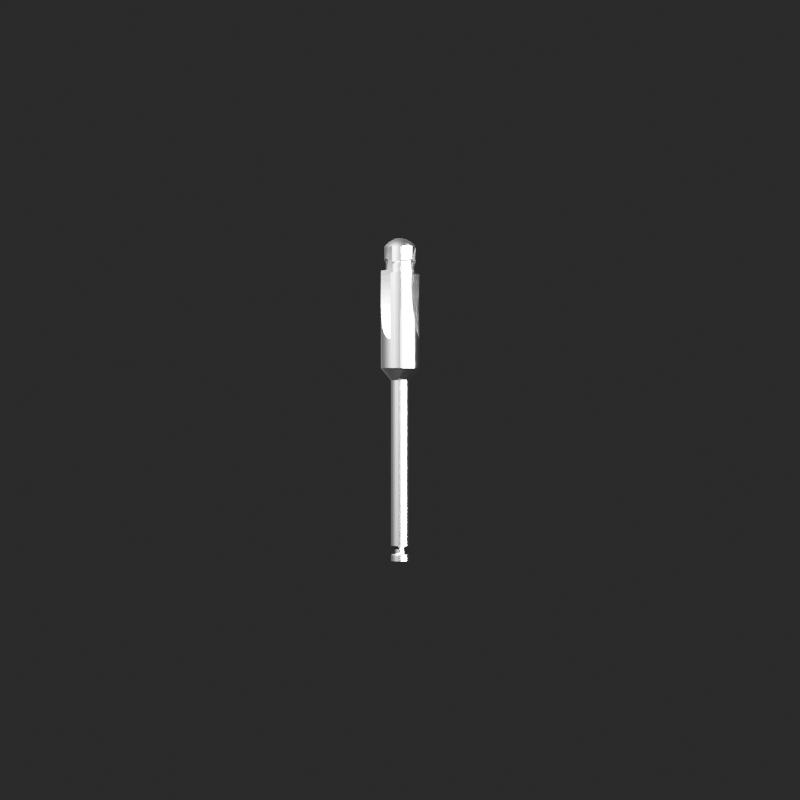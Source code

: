 # Source: Drill.blend  (saved by Blender 5.0.118; exported with 4.5.12 LTS)
import bpy
from mathutils import Matrix  # noqa: F401  (used for matrix-valued properties, if any)

bpy.ops.wm.read_factory_settings(use_empty=True)
scene = bpy.context.scene
scene.name = 'Scene'

# ---- collections
col_collection = bpy.data.collections.new('Collection'); scene.collection.children.link(col_collection)

# ---- materials (node trees are filled in below, after node groups)
mat_metal_padrao = bpy.data.materials.new('Metal_Padrao')

# ---- material node trees
mat_metal_padrao.use_nodes = True; mat_metal_padrao.node_tree.nodes.clear()
_N = mat_metal_padrao.node_tree.nodes; _L = mat_metal_padrao.node_tree.links
n0 = _N.new('ShaderNodeBsdfPrincipled'); n0.name = 'Principled BSDF'; n0.location = (-200, 100)
n0.inputs[1].default_value = 1.0
n0.inputs[2].default_value = 0.15
n1 = _N.new('ShaderNodeOutputMaterial'); n1.name = 'Material Output'; n1.location = (200, 100)
_L.new(n0.outputs[0], n1.inputs[0])
n1.is_active_output = True

# ---- world
world_world = bpy.data.worlds.new('World'); scene.world = world_world
world_world.use_nodes = True; world_world.node_tree.nodes.clear()
_N = world_world.node_tree.nodes; _L = world_world.node_tree.links
n0 = _N.new('ShaderNodeOutputWorld'); n0.name = 'World Output'; n0.location = (200, 100)
n1 = _N.new('ShaderNodeBackground'); n1.name = 'Background'; n1.location = (-200, 100)
n1.inputs[0].default_value = (0.05088, 0.05088, 0.05088, 1.0)
_L.new(n1.outputs[0], n0.inputs[0])
n0.is_active_output = True
world_world.color = (0.05088, 0.05088, 0.05088)
world_world.sun_shadow_jitter_overblur = 0.0

# ---- cameras
cam_camera = bpy.data.cameras.new('Camera')
cam_camera.clip_end = 100.0
cam_camera.ortho_scale = 7.314
cam_camera_qc = bpy.data.cameras.new('Camera_QC')
cam_camera_qc.lens = 100.0

# ---- lights
light_light = bpy.data.lights.new('Light', 'POINT')
light_light.energy = 1000.0
light_light.shadow_soft_size = 0.1
light_luz_key_data_003 = bpy.data.lights.new('Luz_Key_Data.003', 'POINT')
light_luz_key_data_003.energy = 500.0
light_luz_fill_data_003 = bpy.data.lights.new('Luz_Fill_Data.003', 'POINT')
light_luz_fill_data_003.energy = 50.0
light_luz_fill_data_003.shadow_soft_size = 0.2

# ---- meshes
me_103_418_1 = bpy.data.meshes.new('103.418-1')
me_103_418_1.from_pydata([(0.000481, 0.00347, 0.001699), (-0.0005951, 0.003959, 0.001031), (0.0001534, 0.003427, 0.001512), (-0.0006299, 0.003183, 0.001091), (3.708e-05, 0.002892, 0.001517), (-0.0006812, 0.002412, 0.00118), (-3.413e-05, 0.002628, 0.001517), (-0.0001176, 0.002371, 0.001513), (7.349e-07, 0.002296, 0.001595), (-1.427e-05, 0.001831, 0.001681), (0.0001148, 0.00221, 0.001677), (0.0008088, 0.003501, 0.001884), (0.0008555, 0.00403, 0.001864), (0.0008842, 0.004553, 0.00185), (-0.0005769, 0.004738, 0.0009995), (0.0008963, 0.00506, 0.001844), (-0.0005754, 0.005519, 0.0009968), (0.000893, 0.005557, 0.001846), (0.0008741, 0.006072, 0.001855), (-0.0005905, 0.006299, 0.001023), (0.0008377, 0.006599, 0.001872), (-0.0006221, 0.007075, 0.001078), (0.0007824, 0.007128, 0.001895), (0.0007069, 0.00765, 0.001925), (-0.0006703, 0.007847, 0.001161), (0.0006112, 0.008156, 0.001957), (-0.0007349, 0.008612, 0.001273), (0.0004954, 0.008639, 0.00199), (0.0004283, 0.008873, 0.002005), (0.0003499, 0.009114, 0.00202), (-0.0008157, 0.009367, 0.001413), (0.0002611, 0.009358, 0.002033), (0.0001633, 0.009596, 0.002044), (5.795e-05, 0.009821, 0.00205), (-0.0009125, 0.01011, 0.001581), (-5.499e-05, 0.01003, 0.00205), (-0.0001882, 0.01024, 0.002041), (-0.0003332, 0.01043, 0.002023), (-0.000488, 0.01059, 0.001991), (-0.0005732, 0.01066, 0.001969), (-0.001025, 0.01084, 0.001776), (-0.000662, 0.01072, 0.001941), (-0.0007532, 0.01077, 0.001907), (-0.0008452, 0.01081, 0.001868), (-0.0009363, 0.01083, 0.001824), (-0.0007488, 0.001649, 0.001297), (-8.775e-05, 0.00165, 0.001679), (-0.0001662, 0.001483, 0.001673), (-0.000258, 0.001317, 0.001661), (-0.0008326, 0.000896, 0.001442), (-0.0003617, 0.001161, 0.001642), (-0.000473, 0.001028, 0.001613), (-0.000601, 0.0009173, 0.00157), (-0.0007178, 0.0009015, 0.001507), (-0.001576, 0.002236, -0.0005824), (-0.001448, 0.002314, -0.0006775), (-0.00151, 0.00221, -0.0007393), (-0.001391, 0.002293, -0.0007878), (-0.001381, 0.002296, -0.0007969), (-0.001332, 0.002398, -0.000725), (-0.001251, 0.002371, -0.0008584), (-0.001627, 0.002263, -0.0004193), (-0.001533, 0.002354, -0.000446), (-0.001495, 0.002334, -0.0005631), (-0.001399, 0.002425, -0.0005838), (-0.001563, 0.002375, -0.000325), (-0.00166, 0.00229, -0.0002519), (-0.001583, 0.002395, -0.0002028), (-0.001677, 0.002316, -8.198e-05), (-0.001594, 0.002416, -7.94e-05), (-0.001596, 0.002436, 4.441e-05), (-0.001515, 0.002533, 2.642e-05), (-0.001505, 0.00256, 0.0001821), (-0.00158, 0.002468, 0.0002381), (-0.00148, 0.002587, 0.0003359), (-0.001541, 0.0025, 0.0004282), (-0.001438, 0.002614, 0.000486), (-0.001467, 0.002537, 0.0006398), (-0.001381, 0.002641, 0.0006308), (-0.001362, 0.002574, 0.0008387), (-0.001309, 0.002668, 0.000769), (-0.001222, 0.002696, 0.0008993), (-0.00123, 0.002611, 0.001022), (-0.001123, 0.002723, 0.00102), (-0.001074, 0.002648, 0.001184), (-0.001011, 0.00275, 0.001131), (-0.0009365, 0.002677, 0.001296), (-0.0008897, 0.002777, 0.001229), (-0.0007587, 0.002804, 0.001314), (-0.0009627, 0.002582, 0.001378), (-0.0008405, 0.002604, 0.001456), (-0.001677, 0.002343, 8.874e-05), (-0.00166, 0.00237, 0.0002584), (-0.001626, 0.002397, 0.0004253), (-0.001575, 0.002423, 0.0005875), (-0.001519, 0.002446, 0.0007204), (-0.001451, 0.002468, 0.0008482), (-0.001372, 0.002491, 0.0009698), (-0.001283, 0.002514, 0.001085), (-0.001185, 0.002536, 0.001191), (-0.001078, 0.002559, 0.00129), (-0.001509, 0.002506, -0.0001297), (-0.001487, 0.002479, -0.0002845), (-0.001451, 0.002452, -0.0004364), (0.001293, 0.002236, -0.001074), (0.00131, 0.002314, -0.0009151), (0.001395, 0.00221, -0.0009381), (0.001378, 0.002293, -0.0008114), (0.001381, 0.002296, -0.0007982), (0.001294, 0.002398, -0.0007916), (0.001369, 0.002371, -0.0006546), (0.001176, 0.002263, -0.001199), (0.001153, 0.002354, -0.001105), (0.001235, 0.002334, -0.001013), (0.001205, 0.002425, -0.0009198), (0.001063, 0.002375, -0.001191), (0.001048, 0.00229, -0.001312), (0.000967, 0.002395, -0.00127), (0.0009094, 0.002316, -0.001411), (0.0008658, 0.002416, -0.001341), (0.0007596, 0.002436, -0.001405), (0.0007344, 0.002533, -0.001325), (0.0005948, 0.00256, -0.001395), (0.000584, 0.002468, -0.001488), (0.000449, 0.002587, -0.00145), (0.0003999, 0.0025, -0.001549), (0.0002984, 0.002614, -0.001489), (0.0001794, 0.002537, -0.00159), (0.0001443, 0.002641, -0.001512), (-4.518e-05, 0.002574, -0.001599), (-1.16e-05, 0.002668, -0.001518), (-0.0001676, 0.002696, -0.001508), (-0.0002701, 0.002611, -0.001576), (-0.0003221, 0.002723, -0.001482), (-0.0004885, 0.002648, -0.001522), (-0.0004732, 0.00275, -0.001441), (-0.0006542, 0.002677, -0.001459), (-0.0006193, 0.002777, -0.001385), (-0.0007587, 0.002804, -0.001314), (-0.0007118, 0.002582, -0.001523), (-0.0008405, 0.002604, -0.001456), (0.0007615, 0.002343, -0.001497), (0.0006061, 0.00237, -0.001567), (0.0004447, 0.002397, -0.001621), (0.0002789, 0.002423, -0.001658), (0.0001355, 0.002446, -0.001676), (-9.095e-06, 0.002468, -0.001681), (-0.0001538, 0.002491, -0.001673), (-0.0002976, 0.002514, -0.001654), (-0.0004393, 0.002536, -0.001622), (-0.0005777, 0.002559, -0.001578), (0.0008666, 0.002506, -0.001242), (0.00099, 0.002479, -0.001146), (0.001103, 0.002452, -0.001038), (-0.0007585, 0.003001, 0.001314), (-0.0007585, 0.003821, 0.001314), (-0.0008675, 0.003791, 0.001251), (-0.001025, 0.003821, 0.001776), (-0.001061, 0.003811, 0.001754), (-0.001097, 0.003801, 0.001732), (-0.001132, 0.003791, 0.001709), (-0.001332, 0.002892, -0.0007262), (-0.001334, 0.002903, -0.0007219), (-0.001386, 0.003427, -0.0006231), (-0.001429, 0.002944, -0.0005039), (-0.001435, 0.00345, -0.0005), (-0.001489, 0.002985, -0.0002737), (-0.001472, 0.003472, -0.0003736), (-0.001499, 0.003495, -0.0002445), (-0.001515, 0.003027, -3.634e-05), (-0.001515, 0.003518, -0.0001137), (-0.001521, 0.003541, 1.789e-05), (-0.001509, 0.003059, 0.0001492), (-0.001514, 0.003563, 0.0001492), (-0.001481, 0.003091, 0.0003332), (-0.001497, 0.003586, 0.0002794), (-0.001468, 0.003609, 0.0004075), (-0.00142, 0.003129, 0.0005398), (-0.001427, 0.003632, 0.0005325), (-0.001328, 0.003166, 0.0007355), (-0.001375, 0.003654, 0.0006536), (-0.001313, 0.003677, 0.00077), (-0.001209, 0.003204, 0.0009167), (-0.001241, 0.0037, 0.0008808), (-0.00116, 0.003723, 0.0009851), (-0.001066, 0.003241, 0.00108), (-0.00107, 0.003746, 0.001082), (-0.0009388, 0.003271, 0.001192), (-0.0009725, 0.003768, 0.001171), (-0.001296, 0.002628, -0.0007879), (-0.00204, 0.003558, 0.0002007), (-0.002049, 0.003532, 2.169e-07), (-0.001784, 0.003529, -3.823e-05), (-0.002046, 0.003522, -8.057e-05), (-0.002042, 0.003511, -0.0001612), (-0.001764, 0.003495, -0.0002685), (-0.002034, 0.003501, -0.0002417), (-0.00171, 0.00347, -0.0004331), (-0.001774, 0.003563, 0.0001926), (-0.001745, 0.00359, 0.0003763), (-0.001697, 0.003618, 0.0005559), (-0.001621, 0.003649, 0.0007511), (-0.001521, 0.003679, 0.0009359), (-0.0014, 0.00371, 0.001108), (-0.00126, 0.003741, 0.001265), (-0.001135, 0.003766, 0.001379), (-0.001256, 0.003772, 0.001621), (-0.001372, 0.003752, 0.001523), (-0.001481, 0.003733, 0.001416), (-0.001583, 0.003713, 0.001302), (-0.001675, 0.003693, 0.001181), (-0.001758, 0.003674, 0.001054), (-0.001832, 0.003654, 0.0009204), (-0.001895, 0.003635, 0.0007822), (-0.001962, 0.003609, 0.0005936), (-0.002011, 0.003584, 0.0003991), (-0.0008353, 0.0009031, 0.001447), (-0.0008379, 0.0009102, 0.001452), (-0.0008405, 0.0009173, 0.001456), (-0.0005951, 0.003959, -0.001031), (-0.0006299, 0.003183, -0.001091), (-0.0006812, 0.002412, -0.00118), (-0.001449, 0.001831, -0.0008529), (-0.002041, 0.00403, -0.0001908), (-0.002044, 0.004553, -0.0001592), (-0.0005769, 0.004738, -0.0009995), (-0.002045, 0.00506, -0.0001457), (-0.0005754, 0.005519, -0.0009968), (-0.002045, 0.005557, -0.0001493), (-0.002043, 0.006072, -0.0001704), (-0.0005905, 0.006299, -0.001023), (-0.002039, 0.006599, -0.0002101), (-0.0006221, 0.007075, -0.001078), (-0.002032, 0.007128, -0.0002699), (-0.00202, 0.00765, -0.0003501), (-0.0006703, 0.007847, -0.001161), (-0.002, 0.008156, -0.0004492), (-0.0007349, 0.008612, -0.001273), (-0.00197, 0.008639, -0.0005657), (-0.00195, 0.008873, -0.0006315), (-0.001924, 0.009114, -0.000707), (-0.0008157, 0.009367, -0.001413), (-0.001891, 0.009358, -0.0007905), (-0.001851, 0.009596, -0.0008803), (-0.001804, 0.009821, -0.0009745), (-0.0009125, 0.01011, -0.001581), (-0.001747, 0.01003, -0.001072), (-0.001673, 0.01024, -0.001184), (-0.001585, 0.01043, -0.0013), (-0.00148, 0.01059, -0.001418), (-0.001418, 0.01066, -0.001481), (-0.001025, 0.01084, -0.001776), (-0.001349, 0.01072, -0.001544), (-0.001275, 0.01077, -0.001606), (-0.001195, 0.01081, -0.001666), (-0.001111, 0.01083, -0.001723), (-0.0007488, 0.001649, -0.001297), (-0.00141, 0.00165, -0.0009155), (-0.001366, 0.001483, -0.0009805), (-0.001309, 0.001317, -0.001054), (-0.0008326, 0.000896, -0.001442), (-0.001241, 0.001161, -0.001134), (-0.00116, 0.001028, -0.001216), (-0.001059, 0.0009173, -0.001306), (-0.0009844, 0.0009055, -0.001352), (-0.0009089, 0.0008984, -0.001398), (-0.0007585, 0.003001, -0.001314), (-0.0007585, 0.003821, -0.001314), (-0.0006495, 0.003791, -0.001377), (-0.001025, 0.003821, -0.001776), (-0.0009884, 0.003811, -0.001796), (-0.0009514, 0.003801, -0.001816), (-0.000914, 0.003791, -0.001835), (0.001295, 0.002892, -0.0007904), (0.001292, 0.002903, -0.0007945), (0.001232, 0.003427, -0.0008889), (0.001151, 0.002944, -0.0009857), (0.00115, 0.00345, -0.0009926), (0.0009817, 0.002985, -0.001153), (0.00106, 0.003472, -0.001088), (0.0009613, 0.003495, -0.001176), (0.0007888, 0.003027, -0.001294), (0.0008561, 0.003518, -0.001256), (0.0007448, 0.003541, -0.001326), (0.0006254, 0.003059, -0.001382), (0.000628, 0.003563, -0.001386), (0.000452, 0.003091, -0.00145), (0.0005065, 0.003586, -0.001436), (0.000381, 0.003609, -0.001475), (0.0002424, 0.003129, -0.0015), (0.0002524, 0.003632, -0.001502), (2.717e-05, 0.003166, -0.001518), (0.0001216, 0.003654, -0.001518), (-1.024e-05, 0.003677, -0.001522), (-0.0001891, 0.003204, -0.001506), (-0.0001422, 0.0037, -0.001515), (-0.0002731, 0.003723, -0.001497), (-0.0004018, 0.003241, -0.001463), (-0.000402, 0.003746, -0.001468), (-0.0005631, 0.003271, -0.001409), (-0.0005278, 0.003768, -0.001428), (0.00133, 0.002628, -0.0007288), (-0.0006261, 0.003766, -0.001673), (-0.0007853, 0.003773, -0.001894), (-0.0006527, 0.003755, -0.001943), (-0.0004649, 0.003741, -0.001724), (-0.000517, 0.003737, -0.001984), (-0.0003789, 0.003719, -0.002015), (-0.0002591, 0.00371, -0.001767), (-0.0002389, 0.0037, -0.002036), (-4.972e-05, 0.003679, -0.001786), (-9.797e-05, 0.003682, -0.002048), (4.339e-05, 0.003664, -0.00205), (0.0001601, 0.003649, -0.001779), (0.0001844, 0.003646, -0.002043), (0.0003245, 0.003628, -0.002025), (0.0003674, 0.003618, -0.001748), (0.0004629, 0.00361, -0.001997), (0.0005467, 0.00359, -0.0017), (0.0005991, 0.003592, -0.00196), (0.0007325, 0.003574, -0.001914), (0.0007201, 0.003563, -0.001633), (0.0008624, 0.003555, -0.001858), (0.0009884, 0.003537, -0.001794), (0.0009248, 0.003529, -0.001526), (0.00111, 0.003519, -0.001721), (0.001114, 0.003495, -0.001394), (0.001226, 0.003501, -0.001641), (0.00123, 0.00347, -0.001265), (-0.0008353, 0.0009031, -0.001447), (-0.0008379, 0.0009102, -0.001452), (-0.0008405, 0.0009173, -0.001456), (4.192e-05, 0.002903, 0.001516), (0.0002781, 0.002944, 0.00149), (0.0002844, 0.00345, 0.001493), (0.0005077, 0.002985, 0.001427), (0.0004126, 0.003472, 0.001462), (0.0005379, 0.003495, 0.001421), (0.0007259, 0.003027, 0.00133), (0.0006593, 0.003518, 0.001369), (0.0007758, 0.003541, 0.001308), (0.0008839, 0.003059, 0.001233), (0.0008865, 0.003563, 0.001237), (0.001029, 0.003091, 0.001116), (0.0009904, 0.003586, 0.001157), (0.001087, 0.003609, 0.001068), (0.001177, 0.003129, 0.0009598), (0.001175, 0.003632, 0.0009698), (0.001301, 0.003166, 0.0007826), (0.001254, 0.003654, 0.0008643), (0.001323, 0.003677, 0.0007523), (0.001398, 0.003204, 0.0005891), (0.001383, 0.0037, 0.0006345), (0.001433, 0.003723, 0.0005121), (0.001468, 0.003241, 0.0003836), (0.001472, 0.003746, 0.0003858), (0.001502, 0.003271, 0.0002169), (0.0015, 0.003768, 0.0002568), (0.001517, 0.003791, 0.0001259), (0.001517, 0.002804, 3.025e-09), (0.001517, 0.003001, 0.0), (3.843e-05, 0.002398, 0.001517), (0.0001939, 0.002425, 0.001504), (0.0003474, 0.002452, 0.001475), (0.0004972, 0.002479, 0.00143), (0.0006419, 0.002506, 0.001371), (0.0007801, 0.002533, 0.001299), (0.0009102, 0.00256, 0.001212), (0.001031, 0.002587, 0.001114), (0.00114, 0.002614, 0.001003), (0.001237, 0.002641, 0.0008809), (0.00132, 0.002668, 0.000749), (0.00139, 0.002696, 0.0006089), (0.001445, 0.002723, 0.0004623), (0.001485, 0.00275, 0.0003108), (0.001509, 0.002777, 0.0001562), (1.362e-05, 0.002294, 0.001599), (0.0001372, 0.002314, 0.001593), (0.000284, 0.002236, 0.001657), (0.0004502, 0.002263, 0.001619), (0.0003803, 0.002354, 0.001551), (0.0002598, 0.002334, 0.001576), (0.0004998, 0.002375, 0.001516), (0.0006119, 0.00229, 0.001564), (0.0006158, 0.002395, 0.001472), (0.0007674, 0.002316, 0.001493), (0.0007283, 0.002416, 0.00142), (0.0008365, 0.002436, 0.00136), (0.0009963, 0.002468, 0.00125), (0.001141, 0.0025, 0.001121), (0.001287, 0.002537, 0.0009506), (0.001407, 0.002574, 0.0007605), (0.0015, 0.002611, 0.000554), (0.001562, 0.002648, 0.0003381), (0.001591, 0.002677, 0.000163), (0.001675, 0.002582, 0.0001449), (0.001681, 0.002604, 2.203e-09), (0.0009152, 0.002343, 0.001408), (0.001054, 0.00237, 0.001308), (0.001181, 0.002397, 0.001196), (0.001296, 0.002423, 0.001071), (0.001383, 0.002446, 0.0009552), (0.00146, 0.002468, 0.0008324), (0.001526, 0.002491, 0.0007033), (0.001581, 0.002514, 0.000569), (0.001624, 0.002536, 0.0004304), (0.001655, 0.002559, 0.0002887), (-0.000747, 0.0008754, 0.001471), (-0.0005424, 0.0007736, 0.001471), (-0.0003788, 0.0009173, 0.001638), (-0.0003288, 0.0007047, 0.001471), (-0.0001494, 0.0009173, 0.001675), (-0.0001097, 0.0006701, 0.001471), (8.286e-05, 0.0009173, 0.001679), (0.0001112, 0.0006702, 0.001471), (0.0003303, 0.0007051, 0.001471), (0.0001226, 0.0004567, 0.001239), (0.0003642, 0.0004952, 0.001239), (0.000132, 0.0002815, 0.0009852), (0.000392, 0.0003229, 0.0009852), (0.0001391, 0.0001476, 0.0007154), (0.0004133, 0.0001912, 0.0007154), (0.000144, 5.705e-05, 0.0004337), (0.0004276, 0.0001022, 0.0004337), (0.0001464, 1.149e-05, 0.0001447), (0.0004349, 5.741e-05, 0.0001447), (0.0001464, 1.164e-05, -0.0001467), (0.0004348, 5.756e-05, -0.0001467), (0.000144, 5.751e-05, -0.0004356), (0.0004276, 0.0001027, -0.0004356), (0.0001391, 0.0001483, -0.0007172), (0.0004131, 0.000192, -0.0007172), (0.0001319, 0.0002826, -0.0009869), (0.0003918, 0.000324, -0.0009869), (0.0001226, 0.000458, -0.00124), (0.000364, 0.0004965, -0.00124), (0.0001111, 0.0006717, -0.001473), (0.00033, 0.0007066, -0.001473), (0.0002811, 0.0009173, -0.001658), (0.0005069, 0.0009173, -0.001603), (-0.0008236, 0.000683, 0.001239), (-0.0005981, 0.0005707, 0.001239), (-0.0003626, 0.0004948, 0.001239), (-0.000121, 0.0004566, 0.001239), (-0.001033, 0.0009173, 0.001326), (-0.001035, 0.0008299, 0.001239), (-0.001114, 0.0006832, 0.0009852), (-0.0008865, 0.0005251, 0.0009852), (-0.001175, 0.000571, 0.0007154), (-0.0009346, 0.0004044, 0.0007154), (-0.001216, 0.0004952, 0.0004337), (-0.0009671, 0.0003228, 0.0004337), (-0.001236, 0.0004571, 0.0001447), (-0.0009835, 0.0002817, 0.0001447), (-0.001236, 0.0004572, -0.0001467), (-0.0009834, 0.0002818, -0.0001467), (-0.001216, 0.0004956, -0.0004356), (-0.0009669, 0.0003232, -0.0004356), (-0.001175, 0.0005717, -0.0007172), (-0.0009343, 0.000405, -0.0007172), (-0.001114, 0.0006841, -0.0009869), (-0.0008861, 0.0005261, -0.0009869), (-0.001035, 0.000831, -0.00124), (-0.0008232, 0.0006842, -0.00124), (-0.001206, 0.0009173, 0.001171), (-0.001324, 0.0008759, 0.0009852), (-0.001356, 0.0009173, 0.0009936), (-0.00148, 0.0009173, 0.0007971), (-0.001396, 0.0007741, 0.0007154), (-0.001576, 0.0009173, 0.0005854), (-0.001444, 0.0007054, 0.0004337), (-0.001641, 0.0009173, 0.0003625), (-0.001469, 0.0006708, 0.0001447), (-0.001676, 0.0009173, 0.0001327), (-0.001678, 0.0009173, -9.97e-05), (-0.001468, 0.0006709, -0.0001467), (-0.001648, 0.0009173, -0.0003302), (-0.001444, 0.0007057, -0.0004356), (-0.001587, 0.0009173, -0.0005543), (-0.001395, 0.0007747, -0.0007172), (-0.001495, 0.0009173, -0.0007679), (-0.001375, 0.0009173, -0.0009668), (-0.001323, 0.0008766, -0.0009869), (-0.001229, 0.0009173, -0.001147), (-0.0007464, 0.0008768, -0.001473), (-0.0006318, 0.0009173, -0.001558), (-0.000542, 0.000775, -0.001473), (-0.0004109, 0.0009173, -0.00163), (-0.0003286, 0.0007062, -0.001473), (-0.0001823, 0.0009173, -0.001671), (-0.0001096, 0.0006716, -0.001473), (4.986e-05, 0.0009173, -0.001681), (0.0005435, 0.0007756, -0.001473), (0.000723, 0.0009173, -0.001518), (0.0007478, 0.0008776, -0.001473), (0.0009254, 0.0009173, -0.001404), (0.0008246, 0.0006851, -0.00124), (0.001036, 0.0008321, -0.00124), (0.001115, 0.0006853, -0.0009869), (0.001273, 0.0009173, -0.001098), (0.001325, 0.000878, -0.0009869), (0.001413, 0.0009173, -0.0009114), (0.001396, 0.000776, -0.0007172), (0.001525, 0.0009173, -0.0007079), (0.001445, 0.0007069, -0.0004356), (0.001608, 0.0009173, -0.0004909), (0.00166, 0.0009173, -0.0002645), (0.00111, 0.0009173, -0.001263), (0.001469, 0.0006719, -0.0001467), (0.001664, 0.0009015, -0.0001319), (0.001665, 0.000896, 0.0), (0.001671, 0.0009031, 0.0), (0.001665, 0.0009173, 0.0002318), (0.001469, 0.0006716, 0.0001447), (0.001238, 0.0004585, -0.0001467), (0.001217, 0.0004969, -0.0004356), (0.0009687, 0.0003242, -0.0004356), (0.000936, 0.000406, -0.0007172), (0.0006803, 0.0002783, -0.0007172), (0.0006452, 0.0004059, -0.0009869), (0.001676, 0.0009102, 0.0), (0.001681, 0.0009173, 0.0), (0.001445, 0.000706, 0.0004337), (0.001617, 0.0009173, 0.0004592), (0.001538, 0.0009173, 0.0006778), (0.001396, 0.0007745, 0.0007154), (0.00143, 0.0009173, 0.0008835), (0.001324, 0.000876, 0.0009852), (0.001295, 0.0009173, 0.001072), (0.001116, 0.0006844, 0.0009852), (0.001135, 0.0009173, 0.001241), (0.001037, 0.000831, 0.001239), (0.0009527, 0.0009173, 0.001385), (0.0008251, 0.0006839, 0.001239), (0.0007483, 0.0008762, 0.001471), (0.0005997, 0.0005713, 0.001239), (0.0005439, 0.0007741, 0.001471), (0.0007527, 0.0009173, 0.001503), (0.0005383, 0.0009173, 0.001593), (0.0003136, 0.0009173, 0.001652), (-0.0005977, 0.0005719, -0.00124), (-0.0003624, 0.0004961, -0.00124), (-0.0001209, 0.0004579, -0.00124), (-0.0006435, 0.0004052, -0.0009869), (-0.0003901, 0.0003235, -0.0009869), (-0.0001302, 0.0002824, -0.0009869), (-0.0006785, 0.0002776, -0.0007172), (-0.0004113, 0.0001915, -0.0007172), (-0.0001372, 0.0001482, -0.0007172), (-0.0007022, 0.0001913, -0.0004356), (-0.0004257, 0.0001022, -0.0004356), (-0.000142, 5.736e-05, -0.0004356), (-0.0007141, 0.0001477, -0.0001467), (-0.0004329, 5.71e-05, -0.0001467), (-0.0001444, 1.148e-05, -0.0001467), (-0.0007142, 0.0001476, 0.0001447), (-0.0004329, 5.695e-05, 0.0001447), (-0.0001445, 1.133e-05, 0.0001447), (-0.0007023, 0.0001909, 0.0004337), (-0.0004257, 0.0001018, 0.0004337), (-0.0001421, 5.69e-05, 0.0004337), (-0.0006787, 0.0002769, 0.0007154), (-0.0004114, 0.0001908, 0.0007154), (-0.0001373, 0.0001474, 0.0007154), (-0.0006438, 0.0004042, 0.0009852), (-0.0003902, 0.0003225, 0.0009852), (-0.0001302, 0.0002814, 0.0009852), (0.0005993, 0.0005726, -0.00124), (0.000704, 0.0001921, -0.0004356), (0.000716, 0.0001485, -0.0001467), (0.000716, 0.0001483, 0.0001447), (0.0007041, 0.0001916, 0.0004337), (0.0006805, 0.0002776, 0.0007154), (0.0006454, 0.0004049, 0.0009852), (0.0008881, 0.0005261, 0.0009852), (0.0009363, 0.0004054, 0.0007154), (0.001176, 0.0005723, 0.0007154), (0.0009688, 0.0003238, 0.0004337), (0.001217, 0.0004965, 0.0004337), (0.0009852, 0.0002828, 0.0001447), (0.001238, 0.0004584, 0.0001447), (0.0009852, 0.0002829, -0.0001467), (0.0008877, 0.000527, -0.0009869), (0.001176, 0.0005729, -0.0007172), (0.001461, 0.00184, -0.0008331), (0.001495, 0.001664, -0.0007711), (0.00153, 0.001494, -0.0006999), (0.001564, 0.001332, -0.0006172), (0.001598, 0.001179, -0.0005208), (0.001632, 0.001035, -0.0004042), (0.001647, 0.0009716, -0.0003369), (0.001517, 0.003821, 0.0), (0.00205, 0.003821, 0.0), (0.00205, 0.003811, 4.199e-05), (0.002048, 0.003801, 8.397e-05), (0.002046, 0.003791, 0.0001259), (0.001631, 0.009367, 0.0), (0.001825, 0.01011, 0.0), (0.00205, 0.01084, 0.0), (0.001362, 0.002412, 0.0), (0.00126, 0.003183, 0.0), (0.00119, 0.003959, 0.0), (0.001498, 0.001649, 0.0), (0.001181, 0.006299, 0.0), (0.001154, 0.004738, 0.0), (0.001151, 0.005519, 0.0), (0.001244, 0.007075, 0.0), (0.001341, 0.007847, 0.0), (0.00147, 0.008612, 0.0), (0.0006094, 0.003488, 0.001678), (0.0008017, 0.003519, 0.001596), (0.0009369, 0.003519, 0.001824), (0.001061, 0.003537, 0.001755), (0.0009833, 0.00355, 0.001491), (0.001179, 0.003555, 0.001678), (0.001121, 0.003575, 0.001391), (0.001292, 0.003574, 0.001593), (0.001398, 0.003592, 0.0015), (0.001248, 0.0036, 0.001277), (0.001498, 0.00361, 0.0014), (0.001401, 0.003634, 0.001106), (0.00159, 0.003628, 0.001293), (0.001675, 0.003646, 0.00118), (0.001531, 0.003668, 0.0009158), (0.001752, 0.003664, 0.001061), (0.001821, 0.003682, 0.0009378), (0.001636, 0.003702, 0.000711), (0.001881, 0.0037, 0.0008099), (0.001933, 0.003719, 0.0006782), (0.001715, 0.003736, 0.0004946), (0.001975, 0.003737, 0.0005434), (0.002009, 0.003755, 0.000406), (0.001758, 0.003763, 0.0003121), (0.002032, 0.003773, 0.0002666), (-0.002032, 0.014, -0.0002733), (-0.002032, 0.008753, -0.0002733), (-0.00205, 0.014, -2.511e-19), (-0.00205, 0.008753, -2.511e-19), (-0.002032, 0.014, 0.0002733), (-0.002032, 0.008753, 0.0002733), (-0.001977, 0.014, 0.0005417), (-0.001977, 0.008753, 0.0005417), (-0.001887, 0.014, 0.0008005), (-0.001887, 0.008753, 0.0008005), (-0.001764, 0.014, 0.001045), (-0.001764, 0.008753, 0.001045), (-0.001609, 0.014, 0.001271), (-0.001609, 0.008753, 0.001271), (-0.001425, 0.014, 0.001474), (-0.001425, 0.008753, 0.001474), (-0.001216, 0.014, 0.001651), (-0.001216, 0.008753, 0.001651), (-0.001977, 0.014, -0.0005417), (-0.001977, 0.008753, -0.0005417), (-0.001887, 0.014, -0.0008005), (-0.001764, 0.014, -0.001045), (-0.001609, 0.014, -0.001271), (-0.001425, 0.014, -0.001474), (-0.001216, 0.014, -0.001651), (-0.0009852, 0.014, -0.001798), (-0.0007368, 0.014, -0.001913), (-0.0007368, 0.008753, -0.001913), (-0.0009852, 0.008753, -0.001798), (-0.0004752, 0.008753, -0.001995), (-0.0004752, 0.014, -0.001995), (-0.0002052, 0.008753, -0.00204), (-0.0002052, 0.014, -0.00204), (6.85e-05, 0.008753, -0.002049), (6.85e-05, 0.014, -0.002049), (0.000341, 0.008753, -0.002022), (0.000341, 0.014, -0.002022), (0.0006074, 0.008753, -0.001958), (0.0006074, 0.014, -0.001958), (0.0008629, 0.014, -0.00186), (0.0008631, 0.008753, -0.00186), (0.001103, 0.014, -0.001728), (0.001103, 0.008753, -0.001728), (0.001324, 0.008753, -0.001566), (0.001253, 0.007151, -0.001624), (0.001316, 0.007673, -0.001572), (0.001394, 0.008186, -0.001504), (0.001324, 0.014, -0.001566), (0.001483, 0.008682, -0.001415), (0.00152, 0.014, -0.001375), (0.001583, 0.009157, -0.001303), (0.001636, 0.009386, -0.001236), (0.00169, 0.014, -0.00116), (0.00169, 0.009608, -0.001162), (0.001746, 0.009822, -0.001077), (0.00183, 0.014, -0.0009248), (0.001802, 0.01003, -0.0009808), (0.001857, 0.01022, -0.0008694), (0.001912, 0.01041, -0.0007406), (0.001937, 0.014, -0.0006726), (0.001964, 0.01058, -0.0005863), (0.001988, 0.01065, -0.0004992), (0.002009, 0.014, -0.0004084), (0.002009, 0.01072, -0.0004064), (0.002027, 0.01077, -0.0003086), (0.002045, 0.014, -0.000137), (0.002039, 0.01081, -0.0002073), (0.002047, 0.01083, -0.0001039), (0.002045, 0.014, 0.000137), (0.002045, 0.008753, 0.000137), (0.002009, 0.008753, 0.0004072), (0.001937, 0.008753, 0.0006726), (0.00183, 0.008753, 0.0009248), (0.00169, 0.008753, 0.00116), (0.00152, 0.008753, 0.001375), (0.001324, 0.008753, 0.001566), (0.001103, 0.008753, 0.001728), (0.002009, 0.014, 0.0004084), (0.001937, 0.014, 0.0006726), (0.00183, 0.014, 0.0009248), (0.00169, 0.014, 0.00116), (0.00152, 0.014, 0.001375), (0.001324, 0.014, 0.001566), (0.001103, 0.014, 0.001728), (0.0008629, 0.008753, 0.00186), (0.0008629, 0.014, 0.00186), (0.0006074, 0.008753, 0.001958), (0.0006074, 0.014, 0.001958), (0.000341, 0.014, 0.002022), (6.85e-05, 0.014, 0.002049), (-0.0002052, 0.014, 0.00204), (-0.0004752, 0.014, 0.001995), (-0.0007368, 0.014, 0.001913), (-0.0009852, 0.014, 0.001798), (0.001205, 0.006624, -0.001661), (0.001171, 0.006098, -0.001684), (0.001152, 0.005578, -0.001696), (0.001149, 0.005068, -0.001698), (0.00116, 0.004552, -0.001691), (0.001187, 0.004028, -0.001673), (0.000945, 0.01533, 0.000188), (0.0009635, 0.01533, 0.0), (0.000945, 0.01533, -0.000188), (0.0008902, 0.01533, 0.0003688), (0.0008011, 0.01533, 0.0005354), (0.0006813, 0.01533, 0.0006814), (0.0005353, 0.01533, 0.0008013), (0.0003687, 0.01533, 0.0008903), (0.000188, 0.01533, 0.0009452), (-1.77e-19, 0.01533, 0.0009637), (-0.000188, 0.01533, 0.0009452), (-0.0003687, 0.01533, 0.0008903), (-0.0005353, 0.01533, 0.0008013), (-0.0006813, 0.01533, 0.0006814), (-0.0008011, 0.01533, 0.0005354), (-0.0008902, 0.01533, 0.0003688), (-0.000945, 0.01533, 0.000188), (-0.0009635, 0.01533, -1.18e-19), (-0.000945, 0.01533, -0.000188), (-0.0008902, 0.01533, -0.0003688), (-0.0008011, 0.01533, -0.0005354), (-0.0006813, 0.01533, -0.0006814), (-0.0005353, 0.01533, -0.0008013), (-0.0003687, 0.01533, -0.0008903), (-0.000188, 0.01533, -0.0009452), (5.9e-20, 0.01533, -0.0009637), (0.000188, 0.01533, -0.0009452), (0.0003687, 0.01533, -0.0008903), (0.0005353, 0.01533, -0.0008013), (0.0006813, 0.01533, -0.0006814), (0.0008011, 0.01533, -0.0005354), (0.0008902, 0.01533, -0.0003688), (-0.0002913, 0.03402, 0.0004716), (-0.000295, 0.03404, 0.0004716), (-0.0002899, 0.03401, 0.0004716), (-0.0003005, 0.03405, 0.0004716), (-0.0003899, 0.03404, 0.0003969), (-0.000324, 0.03407, 0.0004716), (-0.0003956, 0.03406, 0.0004028), (-0.0003425, 0.03409, 0.0004716), (-0.0004047, 0.03408, 0.0004121), (-0.0004166, 0.0341, 0.0004242), (-0.0004865, 0.03408, 0.0003112), (-0.0005008, 0.0341, 0.0003204), (-0.0005437, 0.03408, 0.0001947), (-0.0005597, 0.0341, 0.0002004), (-0.0005735, 0.03408, 6.831e-05), (-0.0005903, 0.0341, 7.032e-05), (-0.0005742, 0.03408, -6.152e-05), (-0.0005911, 0.0341, -6.333e-05), (-0.000546, 0.03408, -0.0001882), (-0.000562, 0.0341, -0.0001938), (-0.0004902, 0.03408, -0.0003055), (-0.0005046, 0.0341, -0.0003144), (-0.0004096, 0.03408, -0.0004072), (-0.0004216, 0.0341, -0.0004192), (-0.0003083, 0.03408, -0.0004884), (-0.0003174, 0.0341, -0.0005028), (-0.0001914, 0.03408, -0.000545), (-0.0001971, 0.0341, -0.000561), (-6.49e-05, 0.03408, -0.000574), (-6.681e-05, 0.0341, -0.0005908), (6.49e-05, 0.03408, -0.000574), (6.681e-05, 0.0341, -0.0005908), (0.0001914, 0.03408, -0.000545), (0.0001971, 0.0341, -0.000561), (0.0003083, 0.03408, -0.0004884), (0.0003174, 0.0341, -0.0005028), (0.0004096, 0.03408, -0.0004072), (0.0004216, 0.0341, -0.0004192), (0.0004902, 0.03408, -0.0003055), (0.0005046, 0.0341, -0.0003144), (0.000546, 0.03408, -0.0001882), (0.000562, 0.0341, -0.0001938), (0.0005742, 0.03408, -6.152e-05), (0.0005911, 0.0341, -6.333e-05), (0.0005735, 0.03408, 6.831e-05), (0.0005903, 0.0341, 7.032e-05), (0.0005437, 0.03408, 0.0001947), (0.0005597, 0.0341, 0.0002004), (0.0004865, 0.03408, 0.0003112), (0.0005008, 0.0341, 0.0003204), (0.0004047, 0.03408, 0.0004121), (0.0004166, 0.0341, 0.0004242), (0.0003425, 0.03409, 0.0004716), (0.000383, 0.0341, 0.0004716), (0.0004305, 0.03411, 0.0004383), (0.0004261, 0.03411, 0.0004716), (0.0005262, 0.03411, 0.0003564), (0.0005175, 0.03411, 0.000331), (0.000596, 0.03411, 0.0002207), (0.0005783, 0.03411, 0.0002071), (0.0006314, 0.03411, 7.226e-05), (0.00061, 0.03411, 7.266e-05), (0.0006108, 0.03411, -6.544e-05), (-0.0003075, 0.03406, 0.0004716), (-0.000383, 0.0341, 0.0004716), (-0.0004305, 0.03411, 0.0004383), (-0.0005175, 0.03411, 0.000331), (-0.0005783, 0.03411, 0.0002071), (-0.00061, 0.03411, 7.266e-05), (-0.0006108, 0.03411, -6.544e-05), (-0.0005807, 0.03411, -0.0002002), (-0.0005214, 0.03411, -0.0003249), (-0.0004356, 0.03411, -0.0004332), (-0.0003279, 0.03411, -0.0005195), (-0.0002036, 0.03411, -0.0005797), (-6.903e-05, 0.03411, -0.0006105), (6.903e-05, 0.03411, -0.0006105), (0.0002036, 0.03411, -0.0005797), (0.0003279, 0.03411, -0.0005195), (0.0004356, 0.03411, -0.0004332), (0.0005214, 0.03411, -0.0003249), (0.0005807, 0.03411, -0.0002002), (-0.0004261, 0.03411, 0.0004716), (-0.0005262, 0.03411, 0.0003564), (-0.000596, 0.03411, 0.0002207), (-0.0006314, 0.03411, 7.226e-05), (-0.0006304, 0.03411, -8.035e-05), (-0.0005931, 0.03411, -0.0002283), (-0.0005216, 0.03411, -0.0003631), (-0.00042, 0.03411, -0.000477), (-0.0002942, 0.03411, -0.0005634), (-0.0001515, 0.03411, -0.0006173), (-7.783e-20, 0.03411, -0.0006356), (0.0001515, 0.03411, -0.0006173), (0.0002942, 0.03411, -0.0005634), (0.00042, 0.03411, -0.000477), (0.0005216, 0.03411, -0.0003631), (0.0005931, 0.03411, -0.0002283), (0.0006304, 0.03411, -8.035e-05), (0.000324, 0.03407, 0.0004716), (0.0003956, 0.03406, 0.0004028), (0.0004755, 0.03406, 0.0003042), (0.0005315, 0.03406, 0.0001903), (0.0005605, 0.03406, 6.677e-05), (0.0005613, 0.03406, -6.013e-05), (0.0005337, 0.03406, -0.000184), (0.0004791, 0.03406, -0.0002986), (0.0004003, 0.03406, -0.000398), (0.0003013, 0.03406, -0.0004774), (0.0001871, 0.03406, -0.0005327), (6.344e-05, 0.03406, -0.000561), (-6.344e-05, 0.03406, -0.000561), (-0.0001871, 0.03406, -0.0005327), (-0.0003013, 0.03406, -0.0004774), (-0.0004003, 0.03406, -0.000398), (-0.0004791, 0.03406, -0.0002986), (-0.0005337, 0.03406, -0.000184), (-0.0005613, 0.03406, -6.013e-05), (-0.0005605, 0.03406, 6.677e-05), (-0.0005315, 0.03406, 0.0001903), (-0.0004755, 0.03406, 0.0003042), (0.0003075, 0.03406, 0.0004716), (0.0003899, 0.03404, 0.0003969), (0.0004686, 0.03404, 0.0002998), (0.0005237, 0.03404, 0.0001875), (0.0005524, 0.03404, 6.58e-05), (0.0005531, 0.03404, -5.926e-05), (0.0005259, 0.03404, -0.0001813), (0.0004721, 0.03404, -0.0002942), (0.0003945, 0.03404, -0.0003923), (0.000297, 0.03404, -0.0004705), (0.0001844, 0.03404, -0.0005249), (6.252e-05, 0.03404, -0.0005529), (-6.252e-05, 0.03404, -0.0005529), (-0.0001844, 0.03404, -0.0005249), (-0.000297, 0.03404, -0.0004705), (-0.0003945, 0.03404, -0.0003923), (-0.0004721, 0.03404, -0.0002942), (-0.0005259, 0.03404, -0.0001813), (-0.0005531, 0.03404, -5.926e-05), (-0.0005524, 0.03404, 6.58e-05), (-0.0005237, 0.03404, 0.0001875), (-0.0004686, 0.03404, 0.0002998), (0.0003005, 0.03405, 0.0004716), (0.000295, 0.03404, 0.0004716), (0.0002913, 0.03402, 0.0004716), (0.0002899, 0.03401, 0.0004716), (0.000401, 0.03401, 0.0003816), (0.0004854, 0.03401, 0.0002661), (0.0005373, 0.03401, 0.0001329), (0.0005534, 0.03401, -9.196e-06), (0.0005326, 0.03401, -0.0001507), (0.0004763, 0.03401, -0.0002821), (0.0003881, 0.03401, -0.0003947), (0.0002741, 0.03401, -0.000481), (0.0001418, 0.03401, -0.0005351), (-6.778e-20, 0.03401, -0.0005536), (-0.0001418, 0.03401, -0.0005351), (-0.0002741, 0.03401, -0.000481), (-0.0003881, 0.03401, -0.0003947), (-0.0004763, 0.03401, -0.0002821), (-0.0005326, 0.03401, -0.0001507), (-0.0005534, 0.03401, -9.196e-06), (-0.0005373, 0.03401, 0.0001329), (-0.0004854, 0.03401, 0.0002661), (-0.000401, 0.03401, 0.0003816), (0.0007929, 0.03411, 0.0004716), (0.000871, 0.03411, 0.000304), (0.0009141, 0.03411, 0.0001243), (0.0009205, 0.03411, -6.049e-05), (0.00089, 0.03411, -0.0002428), (0.0008237, 0.03411, -0.0004154), (0.0007244, 0.03411, -0.0005713), (0.000596, 0.03411, -0.0007043), (0.0004437, 0.03411, -0.000809), (0.0002735, 0.03411, -0.0008812), (9.241e-05, 0.03411, -0.000918), (-9.241e-05, 0.03411, -0.000918), (-0.0002735, 0.03411, -0.0008812), (-0.0004437, 0.03411, -0.000809), (-0.000596, 0.03411, -0.0007043), (-0.0007244, 0.03411, -0.0005713), (-0.0008237, 0.03411, -0.0004154), (-0.00089, 0.03411, -0.0002428), (-0.0009205, 0.03411, -6.049e-05), (-0.0009141, 0.03411, 0.0001243), (-0.000871, 0.03411, 0.000304), (-0.0007929, 0.03411, 0.0004716), (-0.0005262, 0.03321, 0.0003564), (-0.0004261, 0.03321, 0.0004716), (-0.0004305, 0.03321, 0.0004383), (-0.000383, 0.03322, 0.0004716), (-0.0004166, 0.03322, 0.0004242), (-0.0003425, 0.03323, 0.0004716), (-0.000324, 0.03325, 0.0004716), (-0.0004047, 0.03324, 0.0004121), (-0.0003075, 0.03326, 0.0004716), (-0.0003956, 0.03326, 0.0004028), (-0.0003899, 0.03328, 0.0003969), (-0.0004755, 0.03326, 0.0003042), (-0.0004686, 0.03328, 0.0002998), (-0.0005315, 0.03326, 0.0001903), (-0.0005237, 0.03328, 0.0001875), (-0.0005605, 0.03326, 6.677e-05), (-0.0005524, 0.03328, 6.58e-05), (-0.0005613, 0.03326, -6.013e-05), (-0.0005531, 0.03328, -5.926e-05), (-0.0005337, 0.03326, -0.000184), (-0.0005259, 0.03328, -0.0001813), (-0.0004791, 0.03326, -0.0002986), (-0.0004721, 0.03328, -0.0002942), (-0.0004003, 0.03326, -0.000398), (-0.0003945, 0.03328, -0.0003923), (-0.0003013, 0.03326, -0.0004774), (-0.000297, 0.03328, -0.0004705), (-0.0001871, 0.03326, -0.0005327), (-0.0001844, 0.03328, -0.0005249), (-6.344e-05, 0.03326, -0.000561), (-6.252e-05, 0.03328, -0.0005529), (6.344e-05, 0.03326, -0.000561), (6.252e-05, 0.03328, -0.0005529), (0.0001871, 0.03326, -0.0005327), (0.0001844, 0.03328, -0.0005249), (0.0003013, 0.03326, -0.0004774), (0.000297, 0.03328, -0.0004705), (0.0004003, 0.03326, -0.000398), (0.0003945, 0.03328, -0.0003923), (0.0004791, 0.03326, -0.0002986), (0.0004721, 0.03328, -0.0002942), (0.0005337, 0.03326, -0.000184), (0.0005259, 0.03328, -0.0001813), (0.0005613, 0.03326, -6.013e-05), (0.0005531, 0.03328, -5.926e-05), (0.0005605, 0.03326, 6.677e-05), (0.0005524, 0.03328, 6.58e-05), (0.0005315, 0.03326, 0.0001903), (0.0005237, 0.03328, 0.0001875), (0.0004755, 0.03326, 0.0003042), (0.0004686, 0.03328, 0.0002998), (0.0003956, 0.03326, 0.0004028), (0.0003899, 0.03328, 0.0003969), (0.000324, 0.03325, 0.0004716), (0.0003075, 0.03326, 0.0004716), (0.0003005, 0.03327, 0.0004716), (0.0002899, 0.03331, 0.0004716), (0.000295, 0.03329, 0.0004716), (0.0002913, 0.0333, 0.0004716), (-0.0003005, 0.03327, 0.0004716), (-0.000295, 0.03329, 0.0004716), (-0.0002913, 0.0333, 0.0004716), (-0.0002899, 0.03331, 0.0004716), (-0.000401, 0.03331, 0.0003816), (-0.0004854, 0.03331, 0.0002661), (-0.0005373, 0.03331, 0.0001329), (-0.0005534, 0.03331, -9.196e-06), (-0.0005326, 0.03331, -0.0001507), (-0.0004763, 0.03331, -0.0002821), (-0.0003881, 0.03331, -0.0003947), (-0.0002741, 0.03331, -0.000481), (-0.0001418, 0.03331, -0.0005351), (1.78e-19, 0.03331, -0.0005536), (0.0001418, 0.03331, -0.0005351), (0.0002741, 0.03331, -0.000481), (0.0003881, 0.03331, -0.0003947), (0.0004763, 0.03331, -0.0002821), (0.0005326, 0.03331, -0.0001507), (0.0005534, 0.03331, -9.196e-06), (0.0005373, 0.03331, 0.0001329), (0.0004854, 0.03331, 0.0002661), (0.000401, 0.03331, 0.0003816), (0.0003425, 0.03323, 0.0004716), (0.0004047, 0.03324, 0.0004121), (0.0004865, 0.03324, 0.0003112), (0.0005437, 0.03324, 0.0001947), (0.0005735, 0.03324, 6.831e-05), (0.0005742, 0.03324, -6.152e-05), (0.000546, 0.03324, -0.0001882), (0.0004902, 0.03324, -0.0003055), (0.0004096, 0.03324, -0.0004072), (0.0003083, 0.03324, -0.0004884), (0.0001914, 0.03324, -0.000545), (6.49e-05, 0.03324, -0.000574), (-6.49e-05, 0.03324, -0.000574), (-0.0001914, 0.03324, -0.000545), (-0.0003083, 0.03324, -0.0004884), (-0.0004096, 0.03324, -0.0004072), (-0.0004902, 0.03324, -0.0003055), (-0.000546, 0.03324, -0.0001882), (-0.0005742, 0.03324, -6.152e-05), (-0.0005735, 0.03324, 6.831e-05), (-0.0005437, 0.03324, 0.0001947), (-0.0004865, 0.03324, 0.0003112), (0.0004166, 0.03322, 0.0004242), (0.000383, 0.03322, 0.0004716), (0.0004305, 0.03321, 0.0004383), (0.0004261, 0.03321, 0.0004716), (0.0005262, 0.03321, 0.0003564), (0.0005175, 0.03321, 0.000331), (0.000596, 0.03321, 0.0002207), (0.0005783, 0.03321, 0.0002071), (0.0006314, 0.03321, 7.226e-05), (0.00061, 0.03321, 7.266e-05), (0.0006108, 0.03321, -6.544e-05), (0.0005911, 0.03322, -6.333e-05), (0.000562, 0.03322, -0.0001938), (0.0006304, 0.03321, -8.035e-05), (0.0005807, 0.03321, -0.0002002), (0.0005046, 0.03322, -0.0003144), (0.0005931, 0.03321, -0.0002283), (0.0005214, 0.03321, -0.0003249), (0.0004216, 0.03322, -0.0004192), (0.0005216, 0.03321, -0.0003631), (0.0004356, 0.03321, -0.0004332), (0.0003174, 0.03322, -0.0005028), (0.00042, 0.03321, -0.000477), (0.0003279, 0.03321, -0.0005195), (0.0001971, 0.03322, -0.000561), (0.0002942, 0.03321, -0.0005634), (0.0002036, 0.03321, -0.0005797), (6.681e-05, 0.03322, -0.0005908), (0.0001515, 0.03321, -0.0006173), (6.903e-05, 0.03321, -0.0006105), (-6.681e-05, 0.03322, -0.0005908), (2.044e-19, 0.03321, -0.0006356), (-6.903e-05, 0.03321, -0.0006105), (-0.0001971, 0.03322, -0.000561), (-0.0001515, 0.03321, -0.0006173), (-0.0002036, 0.03321, -0.0005797), (-0.0003174, 0.03322, -0.0005028), (-0.0002942, 0.03321, -0.0005634), (-0.0003279, 0.03321, -0.0005195), (-0.0004216, 0.03322, -0.0004192), (-0.00042, 0.03321, -0.000477), (-0.0004356, 0.03321, -0.0004332), (-0.0005046, 0.03322, -0.0003144), (-0.0005216, 0.03321, -0.0003631), (-0.0005214, 0.03321, -0.0003249), (-0.000562, 0.03322, -0.0001938), (-0.0005931, 0.03321, -0.0002283), (-0.0005807, 0.03321, -0.0002002), (-0.0005911, 0.03322, -6.333e-05), (-0.0006304, 0.03321, -8.035e-05), (-0.0006108, 0.03321, -6.544e-05), (-0.0005903, 0.03322, 7.032e-05), (-0.0006314, 0.03321, 7.226e-05), (-0.00061, 0.03321, 7.266e-05), (-0.0005597, 0.03322, 0.0002004), (-0.0005783, 0.03321, 0.0002071), (-0.000596, 0.03321, 0.0002207), (-0.0005175, 0.03321, 0.000331), (-0.0005008, 0.03322, 0.0003204), (0.0005903, 0.03322, 7.032e-05), (0.0005597, 0.03322, 0.0002004), (0.0005008, 0.03322, 0.0003204), (-0.0008402, 0.03416, 0.0004716), (-0.000914, 0.03416, 0.000305), (-0.000955, 0.03416, 0.0001276), (-0.000962, 0.03416, -5.442e-05), (-0.0009345, 0.03416, -0.0002345), (-0.0008737, 0.03416, -0.0004062), (-0.0007817, 0.03416, -0.0005634), (-0.0006618, 0.03416, -0.0007004), (-0.0005182, 0.03416, -0.0008124), (-0.0003561, 0.03416, -0.0008955), (-0.0001813, 0.03416, -0.0009465), (-5.9e-20, 0.03416, -0.0009637), (0.0001813, 0.03416, -0.0009465), (0.0003561, 0.03416, -0.0008955), (0.0005182, 0.03416, -0.0008124), (0.0006618, 0.03416, -0.0007004), (0.0007817, 0.03416, -0.0005634), (0.0008737, 0.03416, -0.0004062), (0.0009345, 0.03416, -0.0002345), (0.000962, 0.03416, -5.442e-05), (0.000955, 0.03416, 0.0001276), (0.000914, 0.03416, 0.000305), (0.0008402, 0.03416, 0.0004716), (0.0008402, 0.03481, 0.0004716), (0.0007929, 0.03486, 0.0004716), (0.0006328, 0.03491, 0.0004716), (0.0004973, 0.03496, 0.0004716), (0.0003787, 0.03499, 0.0004716), (0.0002712, 0.03501, 0.0004716), (-0.0002712, 0.03501, 0.0004716), (-0.0003787, 0.03499, 0.0004716), (-0.0004973, 0.03496, 0.0004716), (-0.0006328, 0.03491, 0.0004716), (-0.0007929, 0.03486, 0.0004716), (-0.0008402, 0.03481, 0.0004716), (-0.0008402, 0.03231, 0.0004716), (-0.0007929, 0.03321, 0.0004716), (-0.0008402, 0.03316, 0.0004716), (0.0008402, 0.03231, 0.0004716), (0.0007929, 0.03321, 0.0004716), (0.0008402, 0.03316, 0.0004716), (0.000914, 0.03481, 0.000305), (0.000955, 0.03481, 0.0001276), (0.000962, 0.03481, -5.442e-05), (0.0009345, 0.03481, -0.0002345), (0.0008737, 0.03481, -0.0004062), (0.0007817, 0.03481, -0.0005634), (0.0006618, 0.03481, -0.0007004), (0.0005182, 0.03481, -0.0008124), (0.0003561, 0.03481, -0.0008955), (0.0001813, 0.03481, -0.0009465), (-4.869e-19, 0.03481, -0.0009637), (-0.0001813, 0.03481, -0.0009465), (-0.0003561, 0.03481, -0.0008955), (-0.0005182, 0.03481, -0.0008124), (-0.0006618, 0.03481, -0.0007004), (-0.0007817, 0.03481, -0.0005634), (-0.0008737, 0.03481, -0.0004062), (-0.0009345, 0.03481, -0.0002345), (-0.000962, 0.03481, -5.442e-05), (-0.000955, 0.03481, 0.0001276), (-0.000914, 0.03481, 0.000305), (0.000871, 0.03321, 0.000304), (0.000914, 0.03316, 0.000305), (0.0009141, 0.03321, 0.0001243), (0.000955, 0.03316, 0.0001276), (0.000962, 0.03316, -5.442e-05), (0.0009205, 0.03321, -6.049e-05), (0.0009345, 0.03316, -0.0002345), (0.00089, 0.03321, -0.0002428), (0.0008737, 0.03316, -0.0004062), (0.0008237, 0.03321, -0.0004154), (0.0007817, 0.03316, -0.0005634), (0.0007244, 0.03321, -0.0005713), (0.0006618, 0.03316, -0.0007004), (0.000596, 0.03321, -0.0007043), (0.0005182, 0.03316, -0.0008124), (0.0004437, 0.03321, -0.000809), (0.0003561, 0.03316, -0.0008955), (0.0002735, 0.03321, -0.0008812), (0.0001813, 0.03316, -0.0009465), (9.241e-05, 0.03321, -0.000918), (1.77e-19, 0.03316, -0.0009637), (-9.241e-05, 0.03321, -0.000918), (-0.0001813, 0.03316, -0.0009465), (-0.0002735, 0.03321, -0.0008812), (-0.0003561, 0.03316, -0.0008955), (-0.0004437, 0.03321, -0.000809), (-0.0005182, 0.03316, -0.0008124), (-0.000596, 0.03321, -0.0007043), (-0.0006618, 0.03316, -0.0007004), (-0.0007244, 0.03321, -0.0005713), (-0.0007817, 0.03316, -0.0005634), (-0.0008237, 0.03321, -0.0004154), (-0.0008737, 0.03316, -0.0004062), (-0.00089, 0.03321, -0.0002428), (-0.0009345, 0.03316, -0.0002345), (-0.0009205, 0.03321, -6.049e-05), (-0.000962, 0.03316, -5.442e-05), (-0.0009141, 0.03321, 0.0001243), (-0.000955, 0.03316, 0.0001276), (-0.000914, 0.03316, 0.000305), (-0.000871, 0.03321, 0.000304), (-0.000871, 0.03486, 0.000304), (-0.0004638, 0.03501, 0.0002843), (-0.0003792, 0.03501, 0.00039), (-0.0005196, 0.03501, 0.0001609), (-0.0009141, 0.03486, 0.0001243), (-0.0005432, 0.03501, 2.765e-05), (-0.0009205, 0.03486, -6.049e-05), (-0.0005332, 0.03501, -0.0001074), (-0.00089, 0.03486, -0.0002428), (-0.0004902, 0.03501, -0.0002357), (-0.0008237, 0.03486, -0.0004154), (-0.0007244, 0.03486, -0.0005713), (-0.0004169, 0.03501, -0.0003495), (-0.000596, 0.03486, -0.0007043), (-0.0003177, 0.03501, -0.0004416), (-0.0004437, 0.03486, -0.000809), (-0.0001988, 0.03501, -0.0005064), (-0.0002735, 0.03486, -0.0008812), (-6.768e-05, 0.03501, -0.0005398), (-9.241e-05, 0.03486, -0.000918), (6.768e-05, 0.03501, -0.0005398), (9.241e-05, 0.03486, -0.000918), (0.0002735, 0.03486, -0.0008812), (0.0001988, 0.03501, -0.0005064), (0.0004437, 0.03486, -0.000809), (0.0003177, 0.03501, -0.0004416), (0.000596, 0.03486, -0.0007043), (0.0004169, 0.03501, -0.0003495), (0.0007244, 0.03486, -0.0005713), (0.0004902, 0.03501, -0.0002357), (0.0008237, 0.03486, -0.0004154), (0.00089, 0.03486, -0.0002428), (0.0005332, 0.03501, -0.0001074), (0.0009205, 0.03486, -6.049e-05), (0.0005432, 0.03501, 2.765e-05), (0.0009141, 0.03486, 0.0001243), (0.0005196, 0.03501, 0.0001609), (0.000871, 0.03486, 0.000304), (0.0004638, 0.03501, 0.0002843), (0.0003792, 0.03501, 0.00039), (0.000945, 0.01979, -0.000188), (0.0009635, 0.01979, 1.18e-19), (0.000945, 0.01979, 0.000188), (0.0008902, 0.01979, 0.0003688), (0.0008011, 0.01979, 0.0005354), (0.0006813, 0.01979, 0.0006814), (0.0005353, 0.01979, 0.0008013), (0.0003687, 0.01979, 0.0008903), (0.000188, 0.01979, 0.0009452), (-2.729e-19, 0.01979, 0.0009637), (-0.000188, 0.01979, 0.0009452), (-0.0003687, 0.01979, 0.0008903), (-0.0005353, 0.01979, 0.0008013), (-0.0006813, 0.01979, 0.0006814), (-0.0008011, 0.01979, 0.0005354), (-0.0008902, 0.01979, 0.0003688), (-0.000945, 0.01979, 0.000188), (-0.0009635, 0.01979, -8.851e-20), (-0.000945, 0.01979, -0.000188), (-0.0008902, 0.01979, -0.0003688), (-0.0008011, 0.01979, -0.0005354), (-0.0006813, 0.01979, -0.0006814), (-0.0005353, 0.01979, -0.0008013), (-0.0003687, 0.01979, -0.0008903), (-0.000188, 0.01979, -0.0009452), (1.549e-19, 0.01979, -0.0009637), (0.000188, 0.01979, -0.0009452), (0.0003687, 0.01979, -0.0008903), (0.0005353, 0.01979, -0.0008013), (0.0006813, 0.01979, -0.0006814), (0.0008011, 0.01979, -0.0005354), (0.0008902, 0.01979, -0.0003688), (-0.0008902, 0.0287, 0.0003688), (-0.000945, 0.0287, 0.000188), (-0.0009635, 0.0287, -2.95e-20), (-0.000945, 0.0287, -0.000188), (-0.0008902, 0.0287, -0.0003688), (-0.0008011, 0.0287, -0.0005354), (-0.0006813, 0.0287, -0.0006814), (-0.0005353, 0.0287, -0.0008013), (-0.0003687, 0.0287, -0.0008903), (-0.000188, 0.0287, -0.0009452), (1.549e-19, 0.0287, -0.0009637), (0.000188, 0.0287, -0.0009452), (0.0003687, 0.0287, -0.0008903), (0.0005353, 0.0287, -0.0008013), (0.0006813, 0.0287, -0.0006814), (0.0008011, 0.0287, -0.0005354), (0.0008902, 0.0287, -0.0003688), (0.000945, 0.0287, -0.000188), (0.0009635, 0.0287, -1.18e-19), (0.000945, 0.0287, 0.000188), (0.0008902, 0.0287, 0.0003688), (0.0008011, 0.0287, 0.0005354), (0.0007344, 0.03231, 0.0006238), (0.0006813, 0.0287, 0.0006814), (0.0006015, 0.03231, 0.0007528), (0.0005353, 0.0287, 0.0008013), (0.0004463, 0.03231, 0.0008541), (0.0003687, 0.0287, 0.0008903), (0.0002745, 0.03231, 0.0009237), (0.000188, 0.0287, 0.0009452), (9.265e-05, 0.03231, 0.0009592), (-5.9e-20, 0.0287, 0.0009637), (-9.265e-05, 0.03231, 0.0009592), (-0.000188, 0.0287, 0.0009452), (-0.0002745, 0.03231, 0.0009237), (-0.0003687, 0.0287, 0.0008903), (-0.0004463, 0.03231, 0.0008541), (-0.0005353, 0.0287, 0.0008013), (-0.0006015, 0.03231, 0.0007528), (-0.0006813, 0.0287, 0.0006814), (-0.0007344, 0.03231, 0.0006238), (-0.0008011, 0.0287, 0.0005354), (0.0009635, 0.02425, 1.18e-19), (0.000945, 0.02425, 0.000188), (0.0008902, 0.02425, 0.0003688), (0.0008011, 0.02425, 0.0005354), (0.0006813, 0.02425, 0.0006814), (0.0005353, 0.02425, 0.0008013), (0.0003687, 0.02425, 0.0008903), (0.000188, 0.02425, 0.0009452), (-2.729e-19, 0.02425, 0.0009637), (-0.000188, 0.02425, 0.0009452), (-0.0003687, 0.02425, 0.0008903), (-0.0005353, 0.02425, 0.0008013), (-0.0006813, 0.02425, 0.0006814), (-0.0008011, 0.02425, 0.0005354), (-0.0008902, 0.02425, 0.0003688), (-0.000945, 0.02425, 0.000188), (-0.0009635, 0.02425, -5.901e-20), (-0.000945, 0.02425, -0.000188), (-0.0008902, 0.02425, -0.0003688), (-0.0008011, 0.02425, -0.0005354), (-0.0006813, 0.02425, -0.0006814), (-0.0005353, 0.02425, -0.0008013), (-0.0003687, 0.02425, -0.0008903), (-0.000188, 0.02425, -0.0009452), (1.549e-19, 0.02425, -0.0009637), (0.000188, 0.02425, -0.0009452), (0.0003687, 0.02425, -0.0008903), (0.0005353, 0.02425, -0.0008013), (0.0006813, 0.02425, -0.0006814), (0.0008011, 0.02425, -0.0005354), (0.0008902, 0.02425, -0.0003688), (0.000945, 0.02425, -0.000188)], [], [(0, 1, 2), (2, 1, 3), (2, 3, 4), (4, 3, 5), (4, 5, 6), (6, 5, 7), (7, 5, 8), (8, 5, 9), (8, 9, 10), (0, 11, 1), (1, 11, 12), (1, 12, 13), (1, 13, 14), (14, 13, 15), (14, 15, 16), (16, 15, 17), (16, 17, 18), (16, 18, 19), (19, 18, 20), (19, 20, 21), (21, 20, 22), (21, 22, 23), (21, 23, 24), (24, 23, 25), (24, 25, 26), (26, 25, 27), (26, 27, 28), (28, 29, 26), (26, 29, 30), (30, 29, 31), (30, 31, 32), (32, 33, 30), (30, 33, 34), (34, 33, 35), (34, 35, 36), (36, 37, 34), (34, 37, 38), (34, 38, 39), (34, 39, 40), (40, 39, 41), (40, 41, 42), (42, 43, 40), (40, 43, 44), (5, 45, 9), (9, 45, 46), (46, 45, 47), (47, 45, 48), (48, 45, 49), (48, 49, 50), (50, 49, 51), (51, 49, 52), (52, 49, 53), (54, 55, 56), (56, 55, 57), (56, 57, 58), (58, 57, 59), (58, 59, 60), (61, 62, 54), (54, 62, 63), (54, 63, 55), (55, 63, 64), (55, 64, 59), (62, 61, 65), (65, 61, 66), (65, 66, 67), (67, 66, 68), (67, 68, 69), (69, 68, 70), (69, 70, 71), (71, 70, 72), (72, 70, 73), (72, 73, 74), (74, 73, 75), (74, 75, 76), (76, 75, 77), (76, 77, 78), (78, 77, 79), (78, 79, 80), (80, 79, 81), (81, 79, 82), (81, 82, 83), (83, 82, 84), (83, 84, 85), (85, 84, 86), (85, 86, 87), (87, 86, 88), (88, 86, 89), (88, 89, 90), (68, 91, 70), (70, 91, 73), (91, 92, 73), (73, 92, 93), (73, 93, 75), (75, 93, 94), (75, 94, 77), (77, 94, 95), (77, 95, 79), (79, 95, 96), (79, 96, 97), (79, 97, 82), (82, 97, 98), (82, 98, 99), (82, 99, 84), (84, 99, 100), (84, 100, 86), (86, 100, 89), (71, 101, 69), (69, 101, 67), (101, 102, 67), (67, 102, 65), (102, 103, 65), (65, 103, 62), (62, 103, 63), (63, 103, 64), (55, 59, 57), (104, 105, 106), (106, 105, 107), (106, 107, 108), (108, 107, 109), (108, 109, 110), (111, 112, 104), (104, 112, 113), (104, 113, 105), (105, 113, 114), (105, 114, 109), (112, 111, 115), (115, 111, 116), (115, 116, 117), (117, 116, 118), (117, 118, 119), (119, 118, 120), (119, 120, 121), (121, 120, 122), (122, 120, 123), (122, 123, 124), (124, 123, 125), (124, 125, 126), (126, 125, 127), (126, 127, 128), (128, 127, 129), (128, 129, 130), (130, 129, 131), (131, 129, 132), (131, 132, 133), (133, 132, 134), (133, 134, 135), (135, 134, 136), (135, 136, 137), (137, 136, 138), (138, 136, 139), (138, 139, 140), (118, 141, 120), (120, 141, 123), (141, 142, 123), (123, 142, 143), (123, 143, 125), (125, 143, 144), (125, 144, 127), (127, 144, 145), (127, 145, 129), (129, 145, 146), (129, 146, 147), (129, 147, 132), (132, 147, 148), (132, 148, 149), (132, 149, 134), (134, 149, 150), (134, 150, 136), (136, 150, 139), (121, 151, 119), (119, 151, 117), (151, 152, 117), (117, 152, 115), (152, 153, 115), (115, 153, 112), (112, 153, 113), (113, 153, 114), (105, 109, 107), (154, 155, 156), (157, 158, 155), (155, 158, 159), (155, 159, 156), (156, 159, 160), (161, 162, 163), (163, 162, 164), (163, 164, 165), (165, 164, 166), (165, 166, 167), (167, 166, 168), (168, 166, 169), (168, 169, 170), (170, 169, 171), (171, 169, 172), (171, 172, 173), (173, 172, 174), (173, 174, 175), (175, 174, 176), (176, 174, 177), (176, 177, 178), (178, 177, 179), (178, 179, 180), (180, 179, 181), (181, 179, 182), (181, 182, 183), (183, 182, 184), (184, 182, 185), (184, 185, 186), (186, 185, 187), (186, 187, 188), (188, 187, 156), (156, 187, 88), (156, 88, 154), (189, 59, 161), (161, 59, 64), (161, 64, 162), (162, 64, 164), (189, 60, 59), (64, 103, 164), (164, 103, 102), (164, 102, 166), (166, 102, 101), (166, 101, 169), (169, 101, 71), (169, 71, 72), (169, 72, 172), (172, 72, 74), (172, 74, 174), (174, 74, 76), (174, 76, 177), (177, 76, 78), (177, 78, 179), (179, 78, 80), (179, 80, 81), (179, 81, 182), (182, 81, 83), (182, 83, 185), (185, 83, 85), (185, 85, 87), (185, 87, 187), (187, 87, 88), (190, 191, 192), (192, 191, 193), (192, 193, 194), (192, 194, 195), (195, 194, 196), (195, 196, 197), (163, 165, 197), (197, 165, 167), (197, 167, 195), (195, 167, 168), (195, 168, 170), (195, 170, 192), (192, 170, 171), (192, 171, 198), (198, 171, 173), (198, 173, 175), (198, 175, 199), (199, 175, 176), (199, 176, 200), (200, 176, 178), (200, 178, 201), (201, 178, 180), (201, 180, 202), (202, 180, 181), (202, 181, 183), (202, 183, 203), (203, 183, 184), (203, 184, 204), (204, 184, 186), (204, 186, 205), (205, 186, 188), (205, 188, 156), (156, 160, 205), (205, 160, 206), (205, 206, 207), (205, 207, 204), (204, 207, 208), (204, 208, 203), (203, 208, 209), (203, 209, 210), (203, 210, 202), (202, 210, 211), (202, 211, 212), (202, 212, 201), (201, 212, 213), (201, 213, 200), (200, 213, 214), (200, 214, 199), (199, 214, 215), (199, 215, 198), (198, 215, 190), (198, 190, 192), (155, 30, 157), (157, 30, 34), (157, 34, 40), (154, 5, 155), (155, 5, 3), (155, 3, 1), (154, 88, 5), (5, 88, 45), (45, 88, 90), (45, 90, 49), (49, 90, 216), (216, 90, 217), (217, 90, 218), (155, 1, 19), (19, 1, 14), (19, 14, 16), (19, 21, 155), (155, 21, 24), (155, 24, 26), (26, 30, 155), (197, 219, 163), (163, 219, 220), (163, 220, 161), (161, 220, 221), (161, 221, 189), (189, 221, 60), (60, 221, 58), (58, 221, 222), (58, 222, 56), (197, 196, 219), (219, 196, 223), (219, 223, 224), (219, 224, 225), (225, 224, 226), (225, 226, 227), (227, 226, 228), (227, 228, 229), (227, 229, 230), (230, 229, 231), (230, 231, 232), (232, 231, 233), (232, 233, 234), (232, 234, 235), (235, 234, 236), (235, 236, 237), (237, 236, 238), (237, 238, 239), (239, 240, 237), (237, 240, 241), (241, 240, 242), (241, 242, 243), (243, 244, 241), (241, 244, 245), (245, 244, 246), (245, 246, 247), (247, 248, 245), (245, 248, 249), (245, 249, 250), (245, 250, 251), (251, 250, 252), (251, 252, 253), (253, 254, 251), (251, 254, 255), (221, 256, 222), (222, 256, 257), (257, 256, 258), (258, 256, 259), (259, 256, 260), (259, 260, 261), (261, 260, 262), (262, 260, 263), (263, 260, 264), (264, 260, 265), (266, 267, 268), (269, 270, 267), (267, 270, 271), (267, 271, 268), (268, 271, 272), (273, 274, 275), (275, 274, 276), (275, 276, 277), (277, 276, 278), (277, 278, 279), (279, 278, 280), (280, 278, 281), (280, 281, 282), (282, 281, 283), (283, 281, 284), (283, 284, 285), (285, 284, 286), (285, 286, 287), (287, 286, 288), (288, 286, 289), (288, 289, 290), (290, 289, 291), (290, 291, 292), (292, 291, 293), (293, 291, 294), (293, 294, 295), (295, 294, 296), (296, 294, 297), (296, 297, 298), (298, 297, 299), (298, 299, 300), (300, 299, 268), (268, 299, 138), (268, 138, 266), (301, 109, 273), (273, 109, 114), (273, 114, 274), (274, 114, 276), (301, 110, 109), (114, 153, 276), (276, 153, 152), (276, 152, 278), (278, 152, 151), (278, 151, 281), (281, 151, 121), (281, 121, 122), (281, 122, 284), (284, 122, 124), (284, 124, 286), (286, 124, 126), (286, 126, 289), (289, 126, 128), (289, 128, 291), (291, 128, 130), (291, 130, 131), (291, 131, 294), (294, 131, 133), (294, 133, 297), (297, 133, 135), (297, 135, 137), (297, 137, 299), (299, 137, 138), (268, 272, 302), (302, 272, 303), (302, 303, 304), (302, 304, 305), (305, 304, 306), (305, 306, 307), (305, 307, 308), (308, 307, 309), (308, 309, 310), (310, 309, 311), (310, 311, 312), (310, 312, 313), (313, 312, 314), (313, 314, 315), (313, 315, 316), (316, 315, 317), (316, 317, 318), (318, 317, 319), (318, 319, 320), (318, 320, 321), (321, 320, 322), (321, 322, 323), (321, 323, 324), (324, 323, 325), (324, 325, 326), (326, 325, 327), (326, 327, 328), (275, 277, 328), (328, 277, 279), (328, 279, 326), (326, 279, 280), (326, 280, 282), (326, 282, 324), (324, 282, 283), (324, 283, 321), (321, 283, 285), (321, 285, 287), (321, 287, 318), (318, 287, 288), (318, 288, 316), (316, 288, 290), (316, 290, 313), (313, 290, 292), (313, 292, 310), (310, 292, 293), (310, 293, 295), (310, 295, 308), (308, 295, 296), (308, 296, 305), (305, 296, 298), (305, 298, 302), (302, 298, 300), (302, 300, 268), (267, 241, 269), (269, 241, 245), (269, 245, 251), (266, 221, 267), (267, 221, 220), (267, 220, 219), (266, 138, 221), (221, 138, 256), (256, 138, 140), (256, 140, 260), (260, 140, 329), (329, 140, 330), (330, 140, 331), (267, 219, 230), (230, 219, 225), (230, 225, 227), (230, 232, 267), (267, 232, 235), (267, 235, 237), (237, 241, 267), (4, 332, 2), (2, 332, 333), (2, 333, 334), (334, 333, 335), (334, 335, 336), (336, 335, 337), (337, 335, 338), (337, 338, 339), (339, 338, 340), (340, 338, 341), (340, 341, 342), (342, 341, 343), (342, 343, 344), (344, 343, 345), (345, 343, 346), (345, 346, 347), (347, 346, 348), (347, 348, 349), (349, 348, 350), (350, 348, 351), (350, 351, 352), (352, 351, 353), (353, 351, 354), (353, 354, 355), (355, 354, 356), (355, 356, 357), (357, 356, 358), (358, 356, 359), (358, 359, 360), (6, 361, 4), (4, 361, 362), (4, 362, 332), (332, 362, 333), (6, 7, 361), (362, 363, 333), (333, 363, 364), (333, 364, 335), (335, 364, 365), (335, 365, 338), (338, 365, 366), (338, 366, 367), (338, 367, 341), (341, 367, 368), (341, 368, 343), (343, 368, 369), (343, 369, 346), (346, 369, 370), (346, 370, 348), (348, 370, 371), (348, 371, 372), (348, 372, 351), (351, 372, 373), (351, 373, 354), (354, 373, 374), (354, 374, 375), (354, 375, 356), (356, 375, 359), (7, 8, 361), (361, 8, 376), (361, 376, 377), (377, 376, 10), (377, 10, 378), (8, 10, 376), (379, 380, 378), (378, 380, 381), (378, 381, 377), (377, 381, 362), (377, 362, 361), (380, 379, 382), (382, 379, 383), (382, 383, 384), (384, 383, 385), (384, 385, 386), (386, 385, 387), (386, 387, 366), (366, 387, 367), (367, 387, 388), (367, 388, 368), (368, 388, 389), (368, 389, 369), (369, 389, 390), (369, 390, 370), (370, 390, 391), (370, 391, 371), (371, 391, 372), (372, 391, 392), (372, 392, 373), (373, 392, 393), (373, 393, 374), (374, 393, 394), (374, 394, 375), (375, 394, 359), (359, 394, 395), (359, 395, 396), (385, 397, 387), (387, 397, 388), (397, 398, 388), (388, 398, 399), (388, 399, 389), (389, 399, 400), (389, 400, 390), (390, 400, 401), (390, 401, 391), (391, 401, 402), (391, 402, 403), (391, 403, 392), (392, 403, 404), (392, 404, 405), (392, 405, 393), (393, 405, 406), (393, 406, 394), (394, 406, 395), (366, 365, 386), (386, 365, 384), (365, 364, 384), (384, 364, 382), (364, 363, 382), (382, 363, 380), (380, 363, 381), (381, 363, 362), (53, 407, 52), (52, 407, 408), (52, 408, 409), (409, 408, 410), (409, 410, 411), (411, 410, 412), (411, 412, 413), (413, 412, 414), (413, 414, 415), (415, 414, 416), (415, 416, 417), (417, 416, 418), (417, 418, 419), (419, 418, 420), (419, 420, 421), (421, 420, 422), (421, 422, 423), (423, 422, 424), (423, 424, 425), (425, 424, 426), (425, 426, 427), (427, 426, 428), (427, 428, 429), (429, 428, 430), (429, 430, 431), (431, 430, 432), (431, 432, 433), (433, 432, 434), (433, 434, 435), (435, 434, 436), (435, 436, 437), (437, 436, 438), (437, 438, 439), (53, 49, 407), (407, 49, 440), (407, 440, 408), (408, 440, 441), (408, 441, 410), (410, 441, 442), (410, 442, 412), (412, 442, 443), (412, 443, 414), (414, 443, 416), (216, 444, 49), (49, 444, 445), (49, 445, 440), (440, 445, 446), (440, 446, 447), (447, 446, 448), (447, 448, 449), (449, 448, 450), (449, 450, 451), (451, 450, 452), (451, 452, 453), (453, 452, 454), (453, 454, 455), (455, 454, 456), (455, 456, 457), (457, 456, 458), (457, 458, 459), (459, 458, 460), (459, 460, 461), (461, 460, 462), (461, 462, 463), (463, 462, 265), (463, 265, 260), (216, 217, 444), (444, 217, 218), (444, 464, 445), (445, 464, 446), (446, 464, 465), (465, 464, 466), (465, 466, 467), (465, 467, 468), (468, 467, 469), (468, 469, 470), (470, 469, 471), (470, 471, 472), (472, 471, 473), (472, 473, 474), (472, 474, 475), (475, 474, 476), (475, 476, 477), (477, 476, 478), (477, 478, 479), (479, 478, 480), (479, 480, 481), (479, 481, 482), (482, 481, 483), (482, 483, 460), (460, 483, 462), (483, 263, 462), (462, 263, 264), (462, 264, 265), (463, 260, 484), (484, 260, 329), (484, 329, 330), (330, 331, 484), (484, 331, 485), (484, 485, 486), (486, 485, 487), (486, 487, 488), (488, 487, 489), (488, 489, 490), (490, 489, 491), (490, 491, 436), (436, 491, 438), (437, 439, 492), (492, 439, 493), (492, 493, 494), (494, 493, 495), (494, 495, 496), (496, 495, 497), (496, 497, 498), (498, 497, 499), (498, 499, 500), (500, 499, 501), (500, 501, 502), (502, 501, 503), (502, 503, 504), (504, 503, 505), (504, 505, 506), (495, 507, 497), (497, 507, 499), (504, 506, 508), (508, 506, 509), (508, 509, 510), (511, 512, 510), (510, 512, 513), (510, 513, 508), (508, 513, 514), (508, 514, 515), (515, 514, 516), (515, 516, 517), (517, 516, 518), (517, 518, 519), (519, 518, 433), (519, 433, 435), (511, 520, 512), (512, 520, 521), (513, 512, 522), (522, 512, 523), (522, 523, 524), (522, 524, 525), (525, 524, 526), (525, 526, 527), (527, 526, 528), (527, 528, 529), (529, 528, 530), (529, 530, 531), (531, 530, 532), (531, 532, 533), (533, 532, 534), (533, 534, 535), (535, 534, 536), (535, 536, 417), (417, 536, 415), (532, 537, 534), (534, 537, 538), (534, 538, 536), (536, 538, 539), (536, 539, 415), (415, 539, 413), (463, 484, 540), (540, 484, 486), (540, 486, 541), (541, 486, 488), (541, 488, 542), (542, 488, 490), (542, 490, 434), (434, 490, 436), (461, 463, 543), (543, 463, 540), (543, 540, 544), (544, 540, 541), (544, 541, 545), (545, 541, 542), (545, 542, 432), (432, 542, 434), (459, 461, 546), (546, 461, 543), (546, 543, 547), (547, 543, 544), (547, 544, 548), (548, 544, 545), (548, 545, 430), (430, 545, 432), (457, 459, 549), (549, 459, 546), (549, 546, 550), (550, 546, 547), (550, 547, 551), (551, 547, 548), (551, 548, 428), (428, 548, 430), (455, 457, 552), (552, 457, 549), (552, 549, 553), (553, 549, 550), (553, 550, 554), (554, 550, 551), (554, 551, 426), (426, 551, 428), (453, 455, 555), (555, 455, 552), (555, 552, 556), (556, 552, 553), (556, 553, 557), (557, 553, 554), (557, 554, 424), (424, 554, 426), (451, 453, 558), (558, 453, 555), (558, 555, 559), (559, 555, 556), (559, 556, 560), (560, 556, 557), (560, 557, 422), (422, 557, 424), (449, 451, 561), (561, 451, 558), (561, 558, 562), (562, 558, 559), (562, 559, 563), (563, 559, 560), (563, 560, 420), (420, 560, 422), (447, 449, 564), (564, 449, 561), (564, 561, 565), (565, 561, 562), (565, 562, 566), (566, 562, 563), (566, 563, 418), (418, 563, 420), (440, 447, 441), (441, 447, 564), (441, 564, 442), (442, 564, 565), (442, 565, 443), (443, 565, 566), (443, 566, 416), (416, 566, 418), (465, 468, 446), (446, 468, 448), (468, 470, 448), (448, 470, 450), (470, 472, 450), (450, 472, 452), (472, 475, 452), (452, 475, 454), (475, 477, 454), (454, 477, 456), (482, 460, 458), (477, 479, 456), (456, 479, 458), (479, 482, 458), (435, 437, 567), (567, 437, 492), (567, 492, 496), (496, 492, 494), (433, 518, 431), (431, 518, 568), (431, 568, 429), (429, 568, 569), (429, 569, 427), (427, 569, 570), (427, 570, 425), (425, 570, 571), (425, 571, 423), (423, 571, 572), (423, 572, 421), (421, 572, 573), (421, 573, 419), (419, 573, 535), (419, 535, 417), (535, 573, 533), (533, 573, 574), (533, 574, 531), (531, 574, 529), (573, 572, 574), (574, 572, 575), (574, 575, 529), (529, 575, 576), (529, 576, 527), (527, 576, 525), (572, 571, 575), (575, 571, 577), (575, 577, 576), (576, 577, 578), (576, 578, 525), (525, 578, 522), (571, 570, 577), (577, 570, 579), (577, 579, 578), (578, 579, 580), (578, 580, 522), (522, 580, 513), (570, 569, 579), (579, 569, 581), (579, 581, 580), (580, 581, 514), (580, 514, 513), (569, 568, 581), (581, 568, 516), (581, 516, 514), (568, 518, 516), (519, 567, 582), (582, 567, 496), (582, 496, 498), (567, 519, 435), (519, 582, 517), (517, 582, 583), (517, 583, 515), (515, 583, 504), (515, 504, 508), (583, 582, 498), (500, 502, 498), (498, 502, 583), (502, 504, 583), (140, 139, 331), (331, 139, 485), (485, 139, 150), (485, 150, 487), (487, 150, 149), (487, 149, 148), (487, 148, 489), (489, 148, 147), (489, 147, 146), (489, 146, 491), (491, 146, 145), (491, 145, 438), (438, 145, 144), (438, 144, 143), (438, 143, 439), (439, 143, 142), (439, 142, 493), (493, 142, 141), (493, 141, 495), (495, 141, 118), (495, 118, 116), (495, 116, 507), (507, 116, 111), (507, 111, 499), (499, 111, 104), (499, 104, 106), (499, 106, 501), (501, 106, 584), (501, 584, 585), (501, 585, 503), (503, 585, 586), (503, 586, 587), (503, 587, 505), (505, 587, 588), (505, 588, 589), (589, 590, 505), (505, 590, 506), (90, 89, 218), (218, 89, 444), (444, 89, 100), (444, 100, 464), (464, 100, 99), (464, 99, 98), (464, 98, 466), (466, 98, 97), (466, 97, 96), (466, 96, 467), (467, 96, 95), (467, 95, 469), (469, 95, 94), (469, 94, 93), (469, 93, 471), (471, 93, 92), (471, 92, 473), (473, 92, 91), (473, 91, 474), (474, 91, 68), (474, 68, 66), (474, 66, 476), (476, 66, 61), (476, 61, 478), (478, 61, 54), (478, 54, 56), (478, 56, 480), (480, 56, 222), (480, 222, 257), (480, 257, 481), (481, 257, 258), (481, 258, 259), (481, 259, 483), (483, 259, 261), (483, 261, 262), (262, 263, 483), (9, 413, 10), (10, 413, 539), (10, 539, 378), (378, 539, 379), (379, 539, 538), (379, 538, 383), (383, 538, 537), (383, 537, 385), (385, 537, 397), (397, 537, 532), (397, 532, 398), (398, 532, 530), (398, 530, 399), (399, 530, 528), (399, 528, 400), (400, 528, 401), (401, 528, 526), (401, 526, 402), (402, 526, 524), (402, 524, 403), (403, 524, 404), (404, 524, 523), (404, 523, 405), (405, 523, 406), (406, 523, 512), (406, 512, 395), (395, 512, 521), (395, 521, 396), (9, 46, 413), (413, 46, 411), (411, 46, 47), (411, 47, 48), (411, 48, 409), (409, 48, 50), (409, 50, 51), (51, 52, 409), (360, 591, 358), (592, 593, 591), (591, 593, 594), (591, 594, 358), (358, 594, 595), (591, 596, 592), (592, 596, 597), (592, 597, 598), (360, 599, 591), (591, 599, 600), (591, 600, 601), (360, 359, 599), (599, 359, 602), (602, 359, 396), (602, 396, 510), (510, 396, 511), (511, 396, 520), (520, 396, 521), (591, 601, 603), (603, 601, 604), (603, 604, 605), (603, 606, 591), (591, 606, 607), (591, 607, 608), (608, 596, 591), (0, 609, 11), (11, 609, 610), (11, 610, 611), (611, 610, 612), (612, 610, 613), (612, 613, 614), (614, 613, 615), (614, 615, 616), (616, 615, 617), (617, 615, 618), (617, 618, 619), (619, 618, 620), (619, 620, 621), (621, 620, 622), (622, 620, 623), (622, 623, 624), (624, 623, 625), (625, 623, 626), (625, 626, 627), (627, 626, 628), (628, 626, 629), (628, 629, 630), (630, 629, 631), (631, 629, 632), (631, 632, 633), (633, 632, 595), (595, 632, 358), (358, 632, 357), (357, 632, 355), (355, 632, 629), (355, 629, 353), (353, 629, 626), (353, 626, 352), (352, 626, 350), (350, 626, 623), (350, 623, 349), (349, 623, 620), (349, 620, 347), (347, 620, 345), (345, 620, 618), (345, 618, 344), (344, 618, 615), (344, 615, 342), (342, 615, 613), (342, 613, 340), (340, 613, 610), (340, 610, 339), (339, 610, 337), (337, 610, 609), (337, 609, 336), (336, 609, 0), (336, 0, 334), (334, 0, 2), (634, 635, 636), (636, 635, 637), (636, 637, 638), (638, 637, 639), (638, 639, 640), (640, 639, 641), (640, 641, 642), (642, 641, 643), (642, 643, 644), (644, 643, 645), (644, 645, 646), (646, 645, 647), (646, 647, 648), (648, 647, 649), (648, 649, 650), (650, 649, 651), (650, 651, 40), (40, 651, 160), (40, 160, 159), (635, 634, 236), (236, 634, 652), (236, 652, 653), (653, 652, 238), (653, 238, 236), (654, 240, 652), (652, 240, 239), (652, 239, 238), (655, 244, 654), (654, 244, 243), (654, 243, 242), (656, 247, 655), (655, 247, 246), (655, 246, 244), (657, 249, 656), (656, 249, 248), (656, 248, 247), (658, 252, 657), (657, 252, 250), (657, 250, 249), (659, 255, 658), (658, 255, 254), (658, 254, 253), (660, 661, 659), (659, 661, 662), (659, 662, 251), (251, 662, 270), (251, 270, 269), (661, 660, 663), (663, 660, 664), (663, 664, 665), (665, 664, 666), (665, 666, 667), (667, 666, 668), (667, 668, 669), (669, 668, 670), (669, 670, 671), (671, 670, 672), (671, 672, 673), (671, 673, 674), (674, 673, 675), (674, 675, 676), (676, 675, 677), (676, 677, 678), (678, 677, 679), (679, 677, 680), (680, 677, 681), (680, 681, 682), (682, 681, 683), (682, 683, 684), (684, 683, 685), (685, 683, 686), (685, 686, 687), (687, 686, 688), (688, 686, 689), (688, 689, 690), (690, 689, 691), (691, 689, 692), (692, 689, 693), (692, 693, 694), (694, 693, 695), (695, 693, 696), (695, 696, 697), (697, 696, 698), (698, 696, 699), (698, 699, 700), (700, 699, 701), (701, 699, 598), (598, 699, 702), (598, 702, 703), (703, 702, 704), (703, 704, 633), (633, 704, 631), (631, 704, 630), (630, 704, 705), (630, 705, 628), (628, 705, 627), (627, 705, 706), (627, 706, 625), (625, 706, 624), (624, 706, 707), (624, 707, 622), (622, 707, 621), (621, 707, 708), (621, 708, 619), (619, 708, 617), (617, 708, 709), (617, 709, 616), (616, 709, 614), (614, 709, 710), (614, 710, 612), (612, 710, 17), (612, 17, 611), (611, 17, 15), (611, 15, 13), (675, 681, 677), (702, 711, 704), (704, 711, 705), (711, 712, 705), (705, 712, 706), (712, 713, 706), (706, 713, 707), (713, 714, 707), (707, 714, 708), (714, 715, 708), (708, 715, 709), (715, 716, 709), (709, 716, 710), (716, 717, 710), (710, 717, 718), (710, 718, 18), (18, 718, 20), (20, 718, 22), (22, 718, 23), (23, 718, 719), (23, 719, 720), (720, 719, 721), (720, 721, 27), (27, 721, 28), (28, 721, 722), (28, 722, 29), (29, 722, 31), (31, 722, 32), (32, 722, 723), (32, 723, 33), (33, 723, 35), (35, 723, 724), (35, 724, 36), (36, 724, 37), (37, 724, 725), (37, 725, 38), (38, 725, 39), (39, 725, 726), (39, 726, 41), (41, 726, 42), (42, 726, 43), (43, 726, 727), (43, 727, 44), (44, 727, 40), (40, 727, 650), (717, 719, 718), (193, 191, 637), (637, 191, 190), (637, 190, 639), (639, 190, 215), (639, 215, 641), (641, 215, 214), (641, 214, 643), (643, 214, 213), (643, 213, 212), (643, 212, 645), (645, 212, 211), (645, 211, 210), (645, 210, 647), (647, 210, 209), (647, 209, 208), (647, 208, 649), (649, 208, 207), (649, 207, 651), (651, 207, 206), (651, 206, 160), (159, 158, 40), (40, 158, 157), (27, 25, 720), (720, 25, 23), (18, 17, 710), (13, 12, 611), (611, 12, 11), (633, 595, 703), (703, 595, 594), (703, 594, 598), (598, 594, 593), (598, 593, 592), (678, 728, 676), (676, 728, 729), (676, 729, 730), (730, 731, 676), (676, 731, 325), (676, 325, 323), (731, 732, 325), (325, 732, 733), (325, 733, 327), (676, 323, 674), (674, 323, 322), (674, 322, 320), (674, 320, 671), (671, 320, 319), (671, 319, 317), (671, 317, 669), (669, 317, 315), (669, 315, 314), (669, 314, 667), (667, 314, 312), (667, 312, 311), (667, 311, 665), (665, 311, 309), (665, 309, 307), (665, 307, 663), (663, 307, 306), (663, 306, 304), (663, 304, 661), (661, 304, 303), (661, 303, 272), (661, 272, 662), (662, 272, 271), (662, 271, 270), (251, 255, 659), (253, 252, 658), (242, 240, 654), (236, 234, 635), (635, 234, 233), (635, 233, 231), (635, 231, 637), (637, 231, 229), (637, 229, 228), (637, 228, 193), (193, 228, 226), (193, 226, 224), (193, 224, 194), (194, 224, 223), (194, 223, 196), (328, 601, 275), (275, 601, 600), (275, 600, 273), (273, 600, 599), (273, 599, 301), (301, 599, 110), (110, 599, 108), (108, 599, 584), (108, 584, 106), (328, 327, 601), (601, 327, 733), (601, 733, 732), (601, 732, 604), (604, 732, 731), (604, 731, 605), (605, 731, 730), (605, 730, 729), (605, 729, 603), (603, 729, 728), (603, 728, 606), (606, 728, 678), (606, 678, 679), (606, 679, 607), (607, 679, 680), (607, 680, 608), (608, 680, 682), (608, 682, 684), (608, 684, 596), (596, 684, 685), (596, 685, 687), (687, 688, 596), (596, 688, 597), (597, 688, 690), (597, 690, 691), (691, 692, 597), (597, 692, 694), (597, 694, 695), (597, 695, 598), (598, 695, 697), (598, 697, 698), (698, 700, 598), (598, 700, 701), (599, 602, 584), (584, 602, 585), (585, 602, 586), (586, 602, 587), (587, 602, 510), (587, 510, 588), (588, 510, 589), (589, 510, 590), (590, 510, 506), (506, 510, 509), (734, 702, 735), (735, 702, 699), (735, 699, 736), (736, 699, 696), (736, 696, 693), (737, 712, 734), (734, 712, 711), (734, 711, 702), (712, 737, 713), (713, 737, 738), (713, 738, 714), (714, 738, 715), (715, 738, 739), (715, 739, 716), (716, 739, 740), (716, 740, 717), (717, 740, 719), (719, 740, 741), (719, 741, 721), (721, 741, 742), (721, 742, 722), (722, 742, 723), (723, 742, 743), (723, 743, 724), (724, 743, 744), (724, 744, 725), (725, 744, 745), (725, 745, 726), (726, 745, 727), (727, 745, 746), (727, 746, 650), (650, 746, 747), (650, 747, 648), (648, 747, 646), (646, 747, 748), (646, 748, 644), (644, 748, 749), (644, 749, 642), (642, 749, 640), (640, 749, 750), (640, 750, 638), (638, 750, 751), (638, 751, 636), (636, 751, 634), (634, 751, 752), (634, 752, 652), (652, 752, 753), (652, 753, 654), (654, 753, 655), (655, 753, 754), (655, 754, 656), (656, 754, 755), (656, 755, 657), (657, 755, 658), (658, 755, 756), (658, 756, 659), (659, 756, 757), (659, 757, 660), (660, 757, 664), (664, 757, 758), (664, 758, 666), (666, 758, 759), (666, 759, 668), (668, 759, 760), (668, 760, 670), (670, 760, 672), (672, 760, 761), (672, 761, 673), (673, 761, 762), (673, 762, 675), (675, 762, 681), (681, 762, 763), (681, 763, 683), (683, 763, 764), (683, 764, 686), (686, 764, 689), (689, 764, 765), (689, 765, 693), (693, 765, 736), (766, 767, 768), (768, 767, 769), (768, 769, 770), (770, 769, 771), (770, 771, 772), (772, 771, 773), (772, 773, 774), (774, 773, 775), (774, 775, 776), (776, 775, 777), (776, 777, 778), (778, 777, 779), (778, 779, 780), (780, 779, 781), (780, 781, 782), (782, 781, 783), (782, 783, 784), (784, 783, 785), (784, 785, 786), (786, 785, 787), (786, 787, 788), (788, 787, 789), (788, 789, 790), (790, 789, 791), (790, 791, 792), (792, 791, 793), (792, 793, 794), (794, 793, 795), (794, 795, 796), (796, 795, 797), (796, 797, 798), (798, 797, 799), (798, 799, 800), (800, 799, 801), (800, 801, 802), (802, 801, 803), (802, 803, 804), (804, 803, 805), (804, 805, 806), (806, 805, 807), (806, 807, 808), (808, 807, 809), (808, 809, 810), (810, 809, 811), (810, 811, 812), (812, 811, 813), (812, 813, 814), (814, 813, 815), (814, 815, 816), (816, 815, 817), (816, 817, 818), (818, 817, 819), (819, 817, 820), (819, 820, 821), (821, 820, 822), (822, 820, 823), (822, 823, 824), (824, 823, 825), (824, 825, 826), (826, 825, 827), (826, 827, 828), (828, 827, 811), (828, 811, 809), (769, 829, 771), (773, 830, 775), (775, 830, 831), (775, 831, 777), (777, 831, 832), (777, 832, 779), (779, 832, 833), (779, 833, 781), (781, 833, 834), (781, 834, 783), (783, 834, 835), (783, 835, 785), (785, 835, 836), (785, 836, 787), (787, 836, 837), (787, 837, 789), (789, 837, 838), (789, 838, 791), (791, 838, 839), (791, 839, 793), (793, 839, 840), (793, 840, 795), (795, 840, 841), (795, 841, 797), (797, 841, 842), (797, 842, 799), (799, 842, 843), (799, 843, 801), (801, 843, 844), (801, 844, 803), (803, 844, 845), (803, 845, 805), (805, 845, 846), (805, 846, 807), (807, 846, 847), (807, 847, 809), (809, 847, 828), (830, 848, 831), (831, 848, 849), (831, 849, 832), (832, 849, 850), (832, 850, 833), (833, 850, 851), (833, 851, 834), (834, 851, 835), (851, 852, 835), (835, 852, 836), (852, 853, 836), (836, 853, 837), (853, 854, 837), (837, 854, 838), (854, 855, 838), (838, 855, 839), (855, 856, 839), (839, 856, 840), (856, 857, 840), (840, 857, 841), (857, 858, 841), (841, 858, 842), (858, 859, 842), (842, 859, 843), (859, 860, 843), (843, 860, 844), (860, 861, 844), (844, 861, 845), (861, 862, 845), (845, 862, 846), (862, 863, 846), (846, 863, 847), (863, 864, 847), (847, 864, 828), (864, 826, 828), (818, 865, 816), (816, 865, 866), (816, 866, 814), (814, 866, 867), (814, 867, 812), (812, 867, 868), (812, 868, 810), (810, 868, 869), (810, 869, 808), (808, 869, 870), (808, 870, 806), (806, 870, 871), (806, 871, 804), (804, 871, 872), (804, 872, 802), (802, 872, 873), (802, 873, 800), (800, 873, 874), (800, 874, 798), (798, 874, 875), (798, 875, 796), (796, 875, 876), (796, 876, 794), (794, 876, 877), (794, 877, 792), (792, 877, 878), (792, 878, 790), (790, 878, 879), (790, 879, 788), (788, 879, 880), (788, 880, 786), (786, 880, 881), (786, 881, 784), (784, 881, 882), (784, 882, 782), (782, 882, 883), (782, 883, 780), (780, 883, 884), (780, 884, 778), (778, 884, 885), (778, 885, 776), (776, 885, 886), (776, 886, 774), (774, 886, 772), (865, 887, 866), (866, 887, 888), (866, 888, 867), (867, 888, 889), (867, 889, 868), (868, 889, 890), (868, 890, 869), (869, 890, 891), (869, 891, 870), (870, 891, 892), (870, 892, 871), (871, 892, 893), (871, 893, 872), (872, 893, 894), (872, 894, 873), (873, 894, 895), (873, 895, 874), (874, 895, 896), (874, 896, 875), (875, 896, 897), (875, 897, 876), (876, 897, 898), (876, 898, 877), (877, 898, 899), (877, 899, 878), (878, 899, 900), (878, 900, 879), (879, 900, 901), (879, 901, 880), (880, 901, 902), (880, 902, 881), (881, 902, 903), (881, 903, 882), (882, 903, 904), (882, 904, 883), (883, 904, 905), (883, 905, 884), (884, 905, 906), (884, 906, 885), (885, 906, 907), (885, 907, 886), (886, 907, 908), (886, 908, 772), (772, 908, 770), (887, 909, 888), (888, 909, 910), (888, 910, 911), (912, 913, 911), (911, 913, 888), (888, 913, 889), (889, 913, 914), (889, 914, 890), (890, 914, 915), (890, 915, 891), (891, 915, 916), (891, 916, 892), (892, 916, 917), (892, 917, 893), (893, 917, 918), (893, 918, 894), (894, 918, 919), (894, 919, 895), (895, 919, 896), (919, 920, 896), (896, 920, 897), (920, 921, 897), (897, 921, 898), (921, 922, 898), (898, 922, 899), (922, 923, 899), (899, 923, 900), (923, 924, 900), (900, 924, 901), (924, 925, 901), (901, 925, 902), (902, 925, 903), (903, 925, 926), (903, 926, 904), (904, 926, 927), (904, 927, 905), (905, 927, 928), (905, 928, 906), (906, 928, 929), (906, 929, 907), (907, 929, 930), (907, 930, 908), (908, 930, 931), (908, 931, 770), (770, 931, 768), (813, 811, 827), (823, 815, 825), (825, 815, 813), (825, 813, 827), (820, 817, 823), (823, 817, 815), (821, 822, 932), (932, 822, 933), (933, 822, 824), (933, 824, 934), (934, 824, 826), (934, 826, 935), (935, 826, 864), (935, 864, 936), (936, 864, 863), (936, 863, 937), (937, 863, 862), (937, 862, 938), (938, 862, 861), (938, 861, 939), (939, 861, 860), (939, 860, 940), (940, 860, 859), (940, 859, 941), (941, 859, 942), (942, 859, 858), (942, 858, 943), (943, 858, 857), (943, 857, 944), (944, 857, 945), (945, 857, 856), (945, 856, 946), (946, 856, 855), (946, 855, 947), (947, 855, 854), (947, 854, 948), (948, 854, 853), (948, 853, 949), (949, 853, 852), (949, 852, 950), (950, 852, 851), (950, 851, 951), (951, 851, 850), (951, 850, 952), (952, 850, 849), (952, 849, 953), (953, 849, 848), (954, 955, 956), (956, 955, 957), (956, 957, 958), (958, 957, 959), (958, 959, 960), (958, 960, 961), (961, 960, 962), (961, 962, 963), (963, 962, 964), (963, 964, 965), (965, 964, 966), (965, 966, 967), (967, 966, 968), (967, 968, 969), (969, 968, 970), (969, 970, 971), (971, 970, 972), (971, 972, 973), (973, 972, 974), (973, 974, 975), (975, 974, 976), (975, 976, 977), (977, 976, 978), (977, 978, 979), (979, 978, 980), (979, 980, 981), (981, 980, 982), (981, 982, 983), (983, 982, 984), (983, 984, 985), (985, 984, 986), (985, 986, 987), (987, 986, 988), (987, 988, 989), (989, 988, 990), (989, 990, 991), (991, 990, 992), (991, 992, 993), (993, 992, 994), (993, 994, 995), (995, 994, 996), (995, 996, 997), (997, 996, 998), (997, 998, 999), (999, 998, 1000), (999, 1000, 1001), (1001, 1000, 1002), (1001, 1002, 1003), (1003, 1002, 1004), (1003, 1004, 1005), (1005, 1004, 1006), (1005, 1006, 1007), (1007, 1006, 1008), (1008, 1006, 1009), (1009, 1006, 1010), (1009, 1010, 1011), (1011, 1010, 1012), (1013, 1014, 962), (962, 1014, 964), (1015, 1016, 1014), (1014, 1016, 964), (1016, 1017, 964), (964, 1017, 966), (1017, 1018, 966), (966, 1018, 968), (1018, 1019, 968), (968, 1019, 970), (1019, 1020, 970), (970, 1020, 972), (1020, 1021, 972), (972, 1021, 974), (1021, 1022, 974), (974, 1022, 976), (1022, 1023, 976), (976, 1023, 978), (978, 1023, 980), (980, 1023, 1024), (980, 1024, 982), (982, 1024, 1025), (982, 1025, 984), (984, 1025, 1026), (984, 1026, 986), (986, 1026, 1027), (986, 1027, 988), (988, 1027, 1028), (988, 1028, 990), (990, 1028, 1029), (990, 1029, 992), (992, 1029, 994), (1029, 1030, 994), (994, 1030, 996), (1030, 1031, 996), (996, 1031, 998), (1031, 1032, 998), (998, 1032, 1000), (1032, 1033, 1000), (1000, 1033, 1002), (1033, 1034, 1002), (1002, 1034, 1004), (1034, 1035, 1004), (1004, 1035, 1006), (1035, 1010, 1006), (1007, 1036, 1005), (1005, 1036, 1037), (1005, 1037, 1003), (1003, 1037, 1038), (1003, 1038, 1001), (1001, 1038, 1039), (1001, 1039, 999), (999, 1039, 1040), (999, 1040, 997), (997, 1040, 1041), (997, 1041, 995), (995, 1041, 1042), (995, 1042, 993), (993, 1042, 1043), (993, 1043, 991), (991, 1043, 1044), (991, 1044, 989), (989, 1044, 1045), (989, 1045, 987), (987, 1045, 1046), (987, 1046, 985), (985, 1046, 1047), (985, 1047, 983), (983, 1047, 1048), (983, 1048, 981), (981, 1048, 1049), (981, 1049, 979), (979, 1049, 1050), (979, 1050, 977), (977, 1050, 1051), (977, 1051, 975), (975, 1051, 1052), (975, 1052, 973), (973, 1052, 1053), (973, 1053, 971), (971, 1053, 1054), (971, 1054, 969), (969, 1054, 1055), (969, 1055, 967), (967, 1055, 1056), (967, 1056, 965), (965, 1056, 1057), (965, 1057, 963), (963, 1057, 961), (1037, 1036, 1058), (1058, 1036, 1059), (1058, 1059, 1060), (1060, 1059, 1061), (1060, 1061, 1062), (1060, 1062, 1063), (1063, 1062, 1064), (1063, 1064, 1065), (1065, 1064, 1066), (1065, 1066, 1067), (1067, 1066, 1068), (1067, 1068, 1069), (1069, 1068, 1070), (1069, 1070, 1042), (1042, 1070, 1043), (1066, 1071, 1068), (1068, 1071, 1072), (1068, 1072, 1070), (1070, 1072, 1073), (1070, 1073, 1043), (1043, 1073, 1044), (1071, 1074, 1072), (1072, 1074, 1075), (1072, 1075, 1073), (1073, 1075, 1076), (1073, 1076, 1044), (1044, 1076, 1045), (1074, 1077, 1075), (1075, 1077, 1078), (1075, 1078, 1076), (1076, 1078, 1079), (1076, 1079, 1045), (1045, 1079, 1046), (1077, 1080, 1078), (1078, 1080, 1081), (1078, 1081, 1079), (1079, 1081, 1082), (1079, 1082, 1046), (1046, 1082, 1047), (1080, 1083, 1081), (1081, 1083, 1084), (1081, 1084, 1082), (1082, 1084, 1085), (1082, 1085, 1047), (1047, 1085, 1048), (1083, 1086, 1084), (1084, 1086, 1087), (1084, 1087, 1085), (1085, 1087, 1088), (1085, 1088, 1048), (1048, 1088, 1049), (1086, 1089, 1087), (1087, 1089, 1090), (1087, 1090, 1088), (1088, 1090, 1091), (1088, 1091, 1049), (1049, 1091, 1050), (1089, 1092, 1090), (1090, 1092, 1093), (1090, 1093, 1091), (1091, 1093, 1094), (1091, 1094, 1050), (1050, 1094, 1051), (1092, 1095, 1093), (1093, 1095, 1096), (1093, 1096, 1094), (1094, 1096, 1097), (1094, 1097, 1051), (1051, 1097, 1052), (1095, 1098, 1096), (1096, 1098, 1099), (1096, 1099, 1097), (1097, 1099, 1100), (1097, 1100, 1052), (1052, 1100, 1053), (1098, 1101, 1099), (1099, 1101, 1102), (1099, 1102, 1100), (1100, 1102, 1103), (1100, 1103, 1053), (1053, 1103, 1054), (1101, 1104, 1102), (1102, 1104, 1105), (1102, 1105, 1103), (1103, 1105, 1106), (1103, 1106, 1054), (1054, 1106, 1055), (1104, 1107, 1105), (1105, 1107, 1108), (1105, 1108, 1106), (1106, 1108, 1109), (1106, 1109, 1055), (1055, 1109, 1056), (1107, 1110, 1108), (1108, 1110, 1111), (1108, 1111, 1109), (1109, 1111, 1112), (1109, 1112, 1056), (1056, 1112, 1057), (1111, 1110, 1113), (1113, 1110, 1114), (1113, 1114, 1115), (1115, 1114, 954), (1115, 954, 956), (1115, 956, 958), (958, 961, 1116), (1116, 961, 1057), (1116, 1057, 1112), (1113, 1115, 1116), (1116, 1115, 958), (1113, 1116, 1112), (1111, 1113, 1112), (1069, 1042, 1041), (1069, 1041, 1117), (1117, 1041, 1040), (1117, 1040, 1118), (1118, 1040, 1039), (1118, 1039, 1119), (1119, 1039, 1038), (1119, 1038, 1058), (1058, 1038, 1037), (1065, 1067, 1117), (1117, 1067, 1069), (1065, 1117, 1118), (1063, 1065, 1118), (1063, 1118, 1119), (1060, 1063, 1119), (1060, 1119, 1058), (1016, 768, 1017), (1017, 768, 931), (1017, 931, 1018), (1018, 931, 930), (1018, 930, 1019), (1019, 930, 929), (1019, 929, 1020), (1020, 929, 928), (1020, 928, 1021), (1021, 928, 927), (1021, 927, 1022), (1022, 927, 926), (1022, 926, 1023), (1023, 926, 925), (1023, 925, 1024), (1024, 925, 924), (1024, 924, 1025), (1025, 924, 923), (1025, 923, 1026), (1026, 923, 922), (1026, 922, 1027), (1027, 922, 921), (1027, 921, 1028), (1028, 921, 920), (1028, 920, 1029), (1029, 920, 919), (1029, 919, 1030), (1030, 919, 918), (1030, 918, 1031), (1031, 918, 917), (1031, 917, 1032), (1032, 917, 916), (1032, 916, 1033), (1033, 916, 915), (1033, 915, 1034), (1034, 915, 914), (1034, 914, 1035), (1035, 914, 913), (1035, 913, 1010), (1010, 913, 912), (953, 1120, 952), (952, 1120, 1121), (952, 1121, 951), (951, 1121, 1122), (951, 1122, 1123), (951, 1123, 950), (950, 1123, 1124), (950, 1124, 949), (949, 1124, 1125), (949, 1125, 948), (948, 1125, 1126), (948, 1126, 947), (947, 1126, 1127), (947, 1127, 946), (946, 1127, 1128), (946, 1128, 945), (945, 1128, 1129), (945, 1129, 944), (944, 1129, 1130), (944, 1130, 943), (943, 1130, 1131), (943, 1131, 942), (942, 1131, 1132), (942, 1132, 941), (941, 1132, 1133), (941, 1133, 940), (940, 1133, 1134), (940, 1134, 939), (939, 1134, 1135), (939, 1135, 938), (938, 1135, 1136), (938, 1136, 937), (937, 1136, 1137), (937, 1137, 936), (936, 1137, 1138), (936, 1138, 935), (935, 1138, 1139), (935, 1139, 934), (934, 1139, 1140), (934, 1140, 1141), (934, 1141, 933), (933, 1141, 1142), (933, 1142, 932), (1142, 1143, 932), (932, 1143, 1144), (932, 1144, 1145), (932, 1145, 821), (821, 1145, 1146), (821, 1146, 1147), (1148, 818, 1147), (1147, 818, 819), (1147, 819, 821), (1149, 909, 1148), (1148, 909, 887), (1148, 887, 865), (1150, 773, 1149), (1149, 773, 771), (1149, 771, 829), (1151, 848, 1150), (1150, 848, 830), (1150, 830, 773), (1151, 1152, 848), (848, 1152, 953), (953, 1152, 1153), (953, 1153, 1120), (1120, 1153, 1154), (829, 769, 1149), (1149, 769, 909), (909, 769, 910), (910, 769, 767), (910, 767, 911), (911, 767, 766), (911, 766, 912), (912, 766, 768), (912, 768, 1016), (912, 1016, 1010), (1010, 1016, 1015), (1010, 1015, 1012), (1012, 1015, 1014), (1012, 1014, 1011), (1011, 1014, 1013), (1011, 1013, 1009), (1009, 1013, 1008), (1008, 1013, 962), (1008, 962, 1007), (1007, 962, 960), (1007, 960, 1036), (1036, 960, 959), (1036, 959, 1155), (1155, 959, 957), (1155, 957, 955), (955, 1156, 1155), (1155, 1156, 1157), (1155, 1158, 1036), (1036, 1158, 1059), (1059, 1158, 1061), (1061, 1158, 1159), (1159, 1158, 1160), (865, 818, 1148), (1143, 1142, 1161), (1161, 1142, 1141), (1161, 1141, 1162), (1162, 1141, 1140), (1162, 1140, 1163), (1163, 1140, 1139), (1163, 1139, 1164), (1164, 1139, 1138), (1164, 1138, 1165), (1165, 1138, 1137), (1165, 1137, 1166), (1166, 1137, 1136), (1166, 1136, 1167), (1167, 1136, 1135), (1167, 1135, 1168), (1168, 1135, 1134), (1168, 1134, 1169), (1169, 1134, 1133), (1169, 1133, 1170), (1170, 1133, 1132), (1170, 1132, 1171), (1171, 1132, 1131), (1171, 1131, 1172), (1172, 1131, 1130), (1172, 1130, 1173), (1173, 1130, 1129), (1173, 1129, 1174), (1174, 1129, 1128), (1174, 1128, 1175), (1175, 1128, 1127), (1175, 1127, 1176), (1176, 1127, 1126), (1176, 1126, 1177), (1177, 1126, 1125), (1177, 1125, 1178), (1178, 1125, 1124), (1178, 1124, 1179), (1179, 1124, 1123), (1179, 1123, 1180), (1180, 1123, 1122), (1180, 1122, 1181), (1181, 1122, 1121), (1181, 1121, 1154), (1154, 1121, 1120), (1159, 1160, 1182), (1182, 1160, 1183), (1182, 1183, 1184), (1184, 1183, 1185), (1184, 1185, 1186), (1184, 1186, 1187), (1187, 1186, 1188), (1187, 1188, 1189), (1189, 1188, 1190), (1189, 1190, 1191), (1191, 1190, 1192), (1191, 1192, 1193), (1193, 1192, 1194), (1193, 1194, 1195), (1195, 1194, 1196), (1195, 1196, 1197), (1197, 1196, 1198), (1197, 1198, 1199), (1199, 1198, 1200), (1199, 1200, 1201), (1201, 1200, 1202), (1201, 1202, 1203), (1203, 1202, 1204), (1203, 1204, 1205), (1205, 1204, 1206), (1205, 1206, 1207), (1207, 1206, 1208), (1207, 1208, 1209), (1209, 1208, 1210), (1209, 1210, 1211), (1211, 1210, 1212), (1211, 1212, 1213), (1213, 1212, 1214), (1213, 1214, 1215), (1215, 1214, 1216), (1215, 1216, 1217), (1217, 1216, 1218), (1217, 1218, 1219), (1219, 1218, 1220), (1219, 1220, 1221), (1219, 1221, 1222), (1222, 1221, 1157), (1222, 1157, 1156), (955, 954, 1156), (1156, 954, 1222), (1222, 954, 1114), (1222, 1114, 1219), (1219, 1114, 1110), (1219, 1110, 1217), (1217, 1110, 1107), (1217, 1107, 1215), (1215, 1107, 1104), (1215, 1104, 1213), (1213, 1104, 1101), (1213, 1101, 1211), (1211, 1101, 1098), (1211, 1098, 1209), (1209, 1098, 1095), (1209, 1095, 1207), (1207, 1095, 1092), (1207, 1092, 1205), (1205, 1092, 1203), (1203, 1092, 1089), (1203, 1089, 1201), (1201, 1089, 1086), (1201, 1086, 1199), (1199, 1086, 1197), (1197, 1086, 1083), (1197, 1083, 1195), (1195, 1083, 1080), (1195, 1080, 1193), (1193, 1080, 1077), (1193, 1077, 1191), (1191, 1077, 1074), (1191, 1074, 1189), (1189, 1074, 1071), (1189, 1071, 1187), (1187, 1071, 1066), (1187, 1066, 1184), (1184, 1066, 1064), (1184, 1064, 1182), (1182, 1064, 1062), (1182, 1062, 1159), (1159, 1062, 1061), (1223, 1153, 1224), (1224, 1153, 1152), (1224, 1152, 1151), (1224, 1151, 1225), (1225, 1151, 1150), (1225, 1150, 1149), (1224, 1226, 1223), (1223, 1226, 1227), (1227, 1226, 1228), (1227, 1228, 1229), (1229, 1228, 1230), (1229, 1230, 1231), (1231, 1230, 1232), (1231, 1232, 1233), (1233, 1232, 1234), (1234, 1232, 1235), (1234, 1235, 1236), (1236, 1235, 1237), (1236, 1237, 1238), (1238, 1237, 1239), (1238, 1239, 1240), (1240, 1239, 1241), (1240, 1241, 1242), (1242, 1241, 1243), (1242, 1243, 1244), (1244, 1243, 1245), (1245, 1243, 1246), (1245, 1246, 1247), (1247, 1246, 1248), (1247, 1248, 1249), (1249, 1248, 1250), (1249, 1250, 1251), (1251, 1250, 1252), (1251, 1252, 1253), (1253, 1252, 1254), (1254, 1252, 1255), (1254, 1255, 1256), (1256, 1255, 1257), (1256, 1257, 1258), (1258, 1257, 1259), (1258, 1259, 1260), (1260, 1259, 1261), (1260, 1261, 1144), (1144, 1261, 1145), (1145, 1261, 1262), (1145, 1262, 1146), (1146, 1262, 1147), (1147, 1262, 1148), (1153, 1223, 1154), (1154, 1223, 1181), (1181, 1223, 1227), (1181, 1227, 1180), (1180, 1227, 1179), (1179, 1227, 1229), (1179, 1229, 1178), (1178, 1229, 1231), (1178, 1231, 1177), (1177, 1231, 1233), (1177, 1233, 1176), (1176, 1233, 1234), (1176, 1234, 1175), (1175, 1234, 1236), (1175, 1236, 1174), (1174, 1236, 1238), (1174, 1238, 1173), (1173, 1238, 1240), (1173, 1240, 1172), (1172, 1240, 1242), (1172, 1242, 1171), (1171, 1242, 1244), (1171, 1244, 1170), (1170, 1244, 1245), (1170, 1245, 1169), (1169, 1245, 1247), (1169, 1247, 1168), (1168, 1247, 1249), (1168, 1249, 1167), (1167, 1249, 1251), (1167, 1251, 1166), (1166, 1251, 1253), (1166, 1253, 1165), (1165, 1253, 1254), (1165, 1254, 1164), (1164, 1254, 1256), (1164, 1256, 1163), (1163, 1256, 1258), (1163, 1258, 1162), (1162, 1258, 1161), (1161, 1258, 1260), (1161, 1260, 1143), (1143, 1260, 1144), (736, 1263, 735), (735, 1263, 1264), (735, 1264, 734), (734, 1264, 1265), (734, 1265, 737), (737, 1265, 1266), (737, 1266, 738), (738, 1266, 1267), (738, 1267, 739), (739, 1267, 1268), (739, 1268, 740), (740, 1268, 1269), (740, 1269, 741), (741, 1269, 1270), (741, 1270, 742), (742, 1270, 1271), (742, 1271, 743), (743, 1271, 1272), (743, 1272, 744), (744, 1272, 1273), (744, 1273, 745), (745, 1273, 1274), (745, 1274, 746), (746, 1274, 1275), (746, 1275, 747), (747, 1275, 1276), (747, 1276, 748), (748, 1276, 1277), (748, 1277, 749), (749, 1277, 1278), (749, 1278, 750), (750, 1278, 1279), (750, 1279, 751), (751, 1279, 1280), (751, 1280, 752), (752, 1280, 1281), (752, 1281, 753), (753, 1281, 1282), (753, 1282, 754), (754, 1282, 1283), (754, 1283, 755), (755, 1283, 1284), (755, 1284, 756), (756, 1284, 1285), (756, 1285, 757), (757, 1285, 1286), (757, 1286, 758), (758, 1286, 1287), (758, 1287, 759), (759, 1287, 1288), (759, 1288, 760), (760, 1288, 1289), (760, 1289, 761), (761, 1289, 1290), (761, 1290, 762), (762, 1290, 1291), (762, 1291, 763), (763, 1291, 1292), (763, 1292, 764), (764, 1292, 1293), (764, 1293, 765), (765, 1293, 1294), (765, 1294, 736), (736, 1294, 1263), (1155, 1157, 1295), (1295, 1157, 1221), (1295, 1221, 1296), (1296, 1221, 1220), (1296, 1220, 1297), (1297, 1220, 1218), (1297, 1218, 1298), (1298, 1218, 1216), (1298, 1216, 1299), (1299, 1216, 1214), (1299, 1214, 1300), (1300, 1214, 1212), (1300, 1212, 1301), (1301, 1212, 1210), (1301, 1210, 1302), (1302, 1210, 1208), (1302, 1208, 1303), (1303, 1208, 1206), (1303, 1206, 1304), (1304, 1206, 1204), (1304, 1204, 1305), (1305, 1204, 1202), (1305, 1202, 1200), (1305, 1200, 1306), (1306, 1200, 1198), (1306, 1198, 1307), (1307, 1198, 1196), (1307, 1196, 1308), (1308, 1196, 1194), (1308, 1194, 1309), (1309, 1194, 1192), (1309, 1192, 1310), (1310, 1192, 1190), (1310, 1190, 1311), (1311, 1190, 1188), (1311, 1188, 1312), (1312, 1188, 1186), (1312, 1186, 1313), (1313, 1186, 1185), (1313, 1185, 1314), (1314, 1185, 1183), (1314, 1183, 1315), (1315, 1183, 1158), (1315, 1158, 1316), (1316, 1158, 1317), (1316, 1317, 1318), (1318, 1317, 1319), (1318, 1319, 1320), (1320, 1319, 1321), (1320, 1321, 1322), (1322, 1321, 1323), (1322, 1323, 1324), (1324, 1323, 1325), (1324, 1325, 1326), (1326, 1325, 1327), (1326, 1327, 1328), (1328, 1327, 1329), (1328, 1329, 1330), (1330, 1329, 1331), (1330, 1331, 1332), (1332, 1331, 1333), (1332, 1333, 1334), (1334, 1333, 1335), (1334, 1335, 1336), (1336, 1335, 1155), (1336, 1155, 1295), (1183, 1160, 1158), (1264, 1337, 1265), (1265, 1337, 1338), (1265, 1338, 1266), (1266, 1338, 1339), (1266, 1339, 1267), (1267, 1339, 1340), (1267, 1340, 1268), (1268, 1340, 1341), (1268, 1341, 1269), (1269, 1341, 1342), (1269, 1342, 1270), (1270, 1342, 1343), (1270, 1343, 1271), (1271, 1343, 1344), (1271, 1344, 1272), (1272, 1344, 1345), (1272, 1345, 1273), (1273, 1345, 1346), (1273, 1346, 1274), (1274, 1346, 1347), (1274, 1347, 1275), (1275, 1347, 1348), (1275, 1348, 1276), (1276, 1348, 1349), (1276, 1349, 1277), (1277, 1349, 1350), (1277, 1350, 1278), (1278, 1350, 1351), (1278, 1351, 1279), (1279, 1351, 1352), (1279, 1352, 1280), (1280, 1352, 1353), (1280, 1353, 1281), (1281, 1353, 1354), (1281, 1354, 1282), (1282, 1354, 1355), (1282, 1355, 1283), (1283, 1355, 1356), (1283, 1356, 1284), (1284, 1356, 1357), (1284, 1357, 1285), (1285, 1357, 1358), (1285, 1358, 1286), (1286, 1358, 1359), (1286, 1359, 1287), (1287, 1359, 1360), (1287, 1360, 1288), (1288, 1360, 1361), (1288, 1361, 1289), (1289, 1361, 1362), (1289, 1362, 1290), (1290, 1362, 1363), (1290, 1363, 1291), (1291, 1363, 1364), (1291, 1364, 1292), (1292, 1364, 1365), (1292, 1365, 1293), (1293, 1365, 1366), (1293, 1366, 1294), (1294, 1366, 1367), (1294, 1367, 1263), (1263, 1367, 1368), (1263, 1368, 1264), (1264, 1368, 1337), (1337, 1313, 1338), (1338, 1313, 1314), (1338, 1314, 1339), (1339, 1314, 1315), (1339, 1315, 1340), (1340, 1315, 1316), (1340, 1316, 1341), (1341, 1316, 1318), (1341, 1318, 1342), (1342, 1318, 1320), (1342, 1320, 1343), (1343, 1320, 1322), (1343, 1322, 1344), (1344, 1322, 1324), (1344, 1324, 1345), (1345, 1324, 1326), (1345, 1326, 1346), (1346, 1326, 1328), (1346, 1328, 1347), (1347, 1328, 1330), (1347, 1330, 1348), (1348, 1330, 1332), (1348, 1332, 1349), (1349, 1332, 1334), (1349, 1334, 1350), (1350, 1334, 1336), (1350, 1336, 1351), (1351, 1336, 1295), (1351, 1295, 1352), (1352, 1295, 1296), (1352, 1296, 1353), (1353, 1296, 1297), (1353, 1297, 1354), (1354, 1297, 1298), (1354, 1298, 1355), (1355, 1298, 1299), (1355, 1299, 1356), (1356, 1299, 1300), (1356, 1300, 1357), (1357, 1300, 1301), (1357, 1301, 1358), (1358, 1301, 1302), (1358, 1302, 1359), (1359, 1302, 1303), (1359, 1303, 1360), (1360, 1303, 1304), (1360, 1304, 1361), (1361, 1304, 1305), (1361, 1305, 1362), (1362, 1305, 1306), (1362, 1306, 1363), (1363, 1306, 1307), (1363, 1307, 1364), (1364, 1307, 1308), (1364, 1308, 1365), (1365, 1308, 1309), (1365, 1309, 1366), (1366, 1309, 1310), (1366, 1310, 1367), (1367, 1310, 1311), (1367, 1311, 1368), (1368, 1311, 1312), (1368, 1312, 1337), (1337, 1312, 1313), (1158, 1155, 1317), (1317, 1155, 1335), (1317, 1335, 1333), (1317, 1333, 1319), (1319, 1333, 1331), (1319, 1331, 1321), (1321, 1331, 1329), (1321, 1329, 1323), (1323, 1329, 1327), (1323, 1327, 1325), (1148, 1262, 1149), (1149, 1262, 1225), (1225, 1262, 1261), (1225, 1261, 1224), (1224, 1261, 1259), (1224, 1259, 1226), (1226, 1259, 1257), (1226, 1257, 1228), (1228, 1257, 1255), (1228, 1255, 1252), (1252, 1250, 1228), (1228, 1250, 1248), (1228, 1248, 1246), (1246, 1243, 1228), (1228, 1243, 1241), (1228, 1241, 1239), (1239, 1237, 1228), (1228, 1237, 1235), (1228, 1235, 1232), (1232, 1230, 1228)])
me_103_418_1.materials.append(mat_metal_padrao)
me_103_418_1.update()

# ---- objects
ob_light = bpy.data.objects.new('Light', light_light)
ob_camera = bpy.data.objects.new('Camera', cam_camera)
ob_103_418_1 = bpy.data.objects.new('103.418-1', me_103_418_1)
ob_camera_qc = bpy.data.objects.new('Camera_QC', cam_camera_qc)
ob_luz_key = bpy.data.objects.new('Luz_Key', light_luz_key_data_003)
ob_luz_fill = bpy.data.objects.new('Luz_Fill', light_luz_fill_data_003)

# ---- transforms, parenting, visibility, modifiers, constraints
ob_light.location = (4.076, 1.005, 5.904)
ob_light.rotation_euler = (0.6503, 0.05522, 1.866)
ob_light.lock_rotations_4d = False
ob_light.empty_display_type = 'ARROWS'
ob_light.color = (0.0, 0.0, 0.0, 0.0)
ob_light.lineart.crease_threshold = 0.0
ob_camera.location = (7.359, -6.926, 4.958)
ob_camera.rotation_euler = (1.109, 0.0, 0.8149)
ob_camera.lock_rotations_4d = False
ob_camera.empty_display_type = 'ARROWS'
ob_camera.color = (0.0, 0.0, 0.0, 0.0)
ob_camera.display_type = 'WIRE'
ob_camera.lineart.crease_threshold = 0.0
ob_103_418_1.location = (0.0, 0.0, 0.0)
ob_103_418_1.rotation_euler = (-1.571, -0.0, 0.0)
ob_camera_qc.location = (0.0, -0.24, -0.0175)
ob_camera_qc.rotation_euler = (1.571, 0.0, 0.0)
ob_luz_key.location = (-0.15, -0.15, 0.15)
ob_luz_fill.location = (0.2, -0.15, 0.0)

# ---- collection membership
col_collection.objects.link(ob_light)
col_collection.objects.link(ob_camera)
col_collection.objects.link(ob_103_418_1)
col_collection.objects.link(ob_camera_qc)
col_collection.objects.link(ob_luz_key)
col_collection.objects.link(ob_luz_fill)

# ---- scene / render settings (as saved in the file)
scene.camera = ob_camera_qc
scene.frame_start = 1; scene.frame_end = 250; scene.frame_set(1)
scene.render.engine = 'CYCLES'
scene.render.resolution_x = 2224
scene.render.resolution_y = 2224
scene.render.bake_bias = 0.0
scene.render.bake_samples = 0
scene.cycles.samples = 256
scene.cycles.sampling_pattern = 'TABULATED_SOBOL'
scene.eevee.use_volume_custom_range = False
scene.view_settings.look = 'AgX - High Contrast'
bpy.context.view_layer.update()
